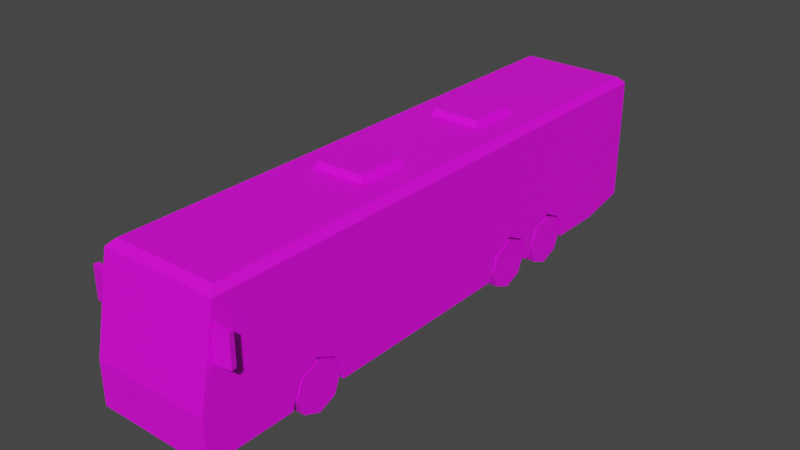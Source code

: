 # Source: Veh_Coach_01_Red.blend  (saved by Blender 2.90.8; exported with 4.5.12 LTS)
import bpy
from mathutils import Matrix  # noqa: F401  (used for matrix-valued properties, if any)

bpy.ops.wm.read_factory_settings(use_empty=True)
scene = bpy.context.scene
scene.name = 'Scene'

# ---- collections
col_collection = bpy.data.collections.new('Collection'); scene.collection.children.link(col_collection)

# ---- images (referenced by path relative to the original .blend; pixels are not part of the script)
import os
ASSET_DIR = os.environ.get("B2B_ASSET_DIR", "")  # directory of the original .blend (textures are referenced by path, not embedded)
HERE = os.path.dirname(os.path.abspath(__file__))  # packed textures are extracted next to this script under _unpacked/

def load_image(name, relpath, width, height, colorspace="sRGB"):
    """Load a texture the original file referenced (path relative to the .blend, or extracted next to this script)."""
    p = next((c for c in (os.path.join(HERE, relpath), os.path.join(ASSET_DIR, relpath)) if relpath and os.path.exists(c)), "")
    if p:
        img = bpy.data.images.load(p, check_existing=True)
        img.name = name
    else:  # same state as the original file: an image datablock whose file is absent (Cycles renders it pink)
        img = bpy.data.images.new(name, width, height)
        img.source = "FILE"
        img.filepath = "//" + (relpath or name)
    img.colorspace_settings.name = colorspace
    return img
img_city_vehicles_pallete_png_033 = load_image('city_vehicles_pallete.png.033', 'city_vehicles_pallete.png', 1024, 1024, 'sRGB')

# ---- materials (node trees are filled in below, after node groups)
mat_material_034 = bpy.data.materials.new('Material.034')
mat_material_034.use_transparent_shadow = False

# ---- material node trees
mat_material_034.use_nodes = True; mat_material_034.node_tree.nodes.clear()
_N = mat_material_034.node_tree.nodes; _L = mat_material_034.node_tree.links
n0 = _N.new('ShaderNodeBsdfPrincipled'); n0.name = 'Principled BSDF'; n0.location = (10, 300)
n0.distribution = 'GGX'
n0.subsurface_method = 'BURLEY'
n0.inputs[3].default_value = 1.45
n0.inputs[27].default_value = (0.0, 0.0, 0.0, 1.0)
n0.inputs[28].default_value = 1.0
n1 = _N.new('ShaderNodeOutputMaterial'); n1.name = 'Material Output'; n1.location = (300, 300)
n2 = _N.new('ShaderNodeTexImage'); n2.name = 'Image Texture'; n2.location = (-331, 145)
n2.image = img_city_vehicles_pallete_png_033
n2.interpolation = 'Closest'
_L.new(n0.outputs[0], n1.inputs[0])
_L.new(n2.outputs[0], n0.inputs[0])
n1.is_active_output = True

# ---- world
world_world = bpy.data.worlds.new('World'); scene.world = world_world
world_world.use_nodes = True; world_world.node_tree.nodes.clear()
_N = world_world.node_tree.nodes; _L = world_world.node_tree.links
n0 = _N.new('ShaderNodeOutputWorld'); n0.name = 'World Output'; n0.location = (300, 300)
n1 = _N.new('ShaderNodeBackground'); n1.name = 'Background'; n1.location = (10, 300)
n1.inputs[0].default_value = (0.05088, 0.05088, 0.05088, 1.0)
_L.new(n1.outputs[0], n0.inputs[0])
n0.is_active_output = True
world_world.color = (0.05088, 0.05088, 0.05088)
world_world.use_sun_shadow = False
world_world.sun_shadow_jitter_overblur = 0.0

# ---- meshes
me_plane_176 = bpy.data.meshes.new('Plane.176')
me_plane_176.from_pydata([(0.2562, 1.405, 0.4979), (0.2562, 1.653, 0.6208), (0.2562, 1.897, 0.4979), (0.2562, 0.6684, 0.4979), (0.2562, 0.917, 0.6208), (0.2562, 1.161, 0.4979), (0.3982, -2.357, 0.4979), (0.3982, -2.108, 0.6208), (0.3982, -1.864, 0.4979), (0.6836, -3.466, 0.2043), (0.6836, 3.209, 0.3135), (0.6836, 2.629, 0.2043), (0.6836, -3.466, 0.7053), (0.6836, 3.209, 0.7053), (0.6836, 2.629, 0.7053), (0.611, -3.172, 1.833), (0.6836, -3.258, 1.76), (0.611, 3.137, 1.833), (0.6836, 3.209, 1.76), (0.6836, 2.629, 1.76), (0.611, 2.629, 1.833), (0.6836, -2.108, 0.6208), (0.6836, -1.864, 0.4979), (0.6836, -2.357, 0.4979), (0.3982, -2.108, 0.2043), (0.6836, -2.449, 0.2043), (0.3982, -2.449, 0.2043), (0.3982, -1.773, 0.2043), (0.6836, -1.773, 0.2043), (0.6836, 1.161, 0.4979), (0.2562, 1.255, 0.2043), (0.6836, 1.255, 0.2043), (0.6836, 0.6684, 0.4979), (0.6836, 0.917, 0.6208), (0.6836, 0.5922, 0.2043), (0.2562, 0.5922, 0.2043), (0.2562, 0.917, 0.2043), (0.6836, 1.897, 0.4979), (0.2562, 1.99, 0.2043), (0.6836, 1.99, 0.2043), (0.6836, 1.405, 0.4979), (0.6836, 1.653, 0.6208), (0.6836, 1.329, 0.2043), (0.2562, 1.329, 0.2043), (0.2562, 1.653, 0.2043), (0.6836, -3.287, 1.615), (0.6836, 2.629, 1.664), (0.6836, -2.721, 1.664), (0.6836, 2.89, 1.664), (0.6836, 2.629, 1.128), (0.6836, -2.721, 1.128), (0.6836, 2.777, 1.128), (0.6836, 2.76, 1.128), (0.6836, 2.89, 1.259), (0.6836, -1.4, 1.664), (0.6836, -1.4, 1.128), (0.6836, -1.305, 1.664), (0.6836, -1.305, 1.128), (0.6836, -0.7629, 1.664), (0.6836, -0.7629, 1.128), (0.6836, -0.6719, 1.664), (0.6836, -0.6719, 1.128), (0.6836, 0.1233, 1.664), (0.6836, 0.1233, 1.128), (0.6836, 0.2301, 1.664), (0.6836, 0.2301, 1.128), (0.6836, 1.033, 1.664), (0.6836, 1.033, 1.128), (0.6836, 1.12, 1.664), (0.6836, 1.12, 1.128), (0.6836, 1.943, 1.664), (0.6836, 1.943, 1.128), (0.6836, 2.022, 1.664), (0.6836, 2.022, 1.128), (0.6836, -2.312, 1.128), (0.6836, -2.312, 1.664), (0.6836, -2.208, 1.128), (0.6836, -2.208, 1.664), (0.6836, -3.331, 1.39), (0.6836, -3.429, 0.8905), (0.6836, -2.834, 1.39), (0.6836, -2.834, 0.8905), (0.6836, -0.6119, 0.2043), (0.6836, -0.6119, 0.7053), (0.6836, 0.4965, 0.2043), (0.6836, 0.4965, 0.7053), (0.6836, 1.286, 0.7053), (0.6836, 1.286, 0.2043), (0.6836, 2.057, 0.2043), (0.6836, 2.057, 0.7053), (0.6836, -2.809, 0.2043), (0.6836, -2.809, 0.7053), (0.6836, -2.466, 0.2043), (0.6836, -2.466, 0.7053), (0.6836, -1.744, 0.7053), (0.6836, -1.744, 0.2043), (0.6836, -1.233, 0.4844), (0.6836, -1.233, 0.4319), (0.6836, -1.133, 0.4319), (0.6836, -1.133, 0.4845), (0.6836, -2.691, 0.4811), (0.6836, -2.691, 0.4276), (0.6836, -2.584, 0.4276), (0.6836, -2.584, 0.4811), (0.6836, -0.1065, 0.4854), (0.6836, -0.1065, 0.4287), (0.6836, 0.007464, 0.428), (0.6836, 0.007464, 0.4854), (0.4007, -3.466, 0.4877), (0.3132, -3.466, 0.3088), (0.6836, -3.466, 0.5913), (0.6836, -3.466, 0.2749), (0.4428, -3.466, 0.4703), (0.3644, -3.466, 0.3158), (0.3954, -3.466, 0.2749), (0.3953, -3.466, 0.3766), (0.631, -3.466, 0.3766), (0.631, -3.466, 0.4703), (0.5975, 3.209, 1.664), (0.5975, 3.209, 1.319), (0.4877, 3.209, 1.128), (0.6836, -2.721, 1.62), (0.6836, 2.89, 1.605), (0.6836, 3.209, 1.605), (0.5975, 3.209, 1.605), (0.6836, 3.209, 0.9247), (0.6836, 3.209, 0.6208), (0.525, 3.209, 0.7053), (0.525, 3.209, 0.9247), (0.09856, 3.209, 0.6392), (0.09856, 3.209, 0.5276), (0.07374, -3.466, 0.2919), (0.07372, -3.466, 0.2163), (-0.2562, 1.405, 0.4979), (-0.2562, 1.653, 0.6208), (-0.2562, 1.897, 0.4979), (-0.2562, 0.6684, 0.4979), (-0.2562, 0.917, 0.6208), (-0.2562, 1.161, 0.4979), (-0.3982, -2.357, 0.4979), (-0.3982, -2.108, 0.6208), (-0.3982, -1.864, 0.4979), (-0.6836, -3.466, 0.2043), (-0.6836, 3.209, 0.3135), (-0.6836, 2.629, 0.2043), (-0.6836, -3.466, 0.7053), (-0.6836, 3.209, 0.7053), (-0.6836, 2.629, 0.7053), (0.0, -3.466, 0.7053), (0.0, 2.629, 1.833), (0.0, 3.209, 0.7053), (0.0, -3.466, 0.2043), (0.0, 3.209, 0.3135), (0.0, 2.629, 0.2043), (-0.611, -3.172, 1.833), (-0.6836, -3.258, 1.76), (-0.611, 3.137, 1.833), (-0.6836, 3.209, 1.76), (-0.6836, 2.629, 1.76), (-0.611, 2.629, 1.833), (0.0, -3.258, 1.76), (0.0, -3.172, 1.833), (0.0, 3.137, 1.833), (0.0, 3.209, 1.76), (-0.6836, -2.108, 0.6208), (-0.6836, -1.864, 0.4979), (-0.6836, -2.357, 0.4979), (-0.3982, -2.108, 0.2043), (-0.6836, -2.449, 0.2043), (-0.3982, -2.449, 0.2043), (-0.3982, -1.773, 0.2043), (-0.6836, -1.773, 0.2043), (-0.6836, 1.161, 0.4979), (-0.2562, 1.255, 0.2043), (-0.6836, 1.255, 0.2043), (-0.6836, 0.6684, 0.4979), (-0.6836, 0.917, 0.6208), (-0.6836, 0.5922, 0.2043), (-0.2562, 0.5922, 0.2043), (-0.2562, 0.917, 0.2043), (-0.6836, 1.897, 0.4979), (-0.2562, 1.99, 0.2043), (-0.6836, 1.99, 0.2043), (-0.6836, 1.405, 0.4979), (-0.6836, 1.653, 0.6208), (-0.6836, 1.329, 0.2043), (-0.2562, 1.329, 0.2043), (-0.2562, 1.653, 0.2043), (0.0, -3.287, 1.615), (-0.6836, -3.287, 1.615), (-0.6836, 2.629, 1.664), (-0.6836, -2.721, 1.664), (-0.6836, 2.89, 1.664), (-0.6836, 2.629, 1.128), (-0.6836, -2.721, 1.128), (-0.6836, 2.777, 1.128), (-0.6836, 2.76, 1.128), (-0.6836, 2.89, 1.259), (-0.6836, -1.4, 1.664), (-0.6836, -1.4, 1.128), (-0.6836, -1.305, 1.664), (-0.6836, -1.305, 1.128), (-0.6836, -0.7629, 1.664), (-0.6836, -0.7629, 1.128), (-0.6836, -0.6719, 1.664), (-0.6836, -0.6719, 1.128), (-0.6836, 0.1233, 1.664), (-0.6836, 0.1233, 1.128), (-0.6836, 0.2301, 1.664), (-0.6836, 0.2301, 1.128), (-0.6836, 1.033, 1.664), (-0.6836, 1.033, 1.128), (-0.6836, 1.12, 1.664), (-0.6836, 1.12, 1.128), (-0.6836, 1.943, 1.664), (-0.6836, 1.943, 1.128), (-0.6836, 2.022, 1.664), (-0.6836, 2.022, 1.128), (-0.6836, -2.312, 1.128), (-0.6836, -2.312, 1.664), (-0.6836, -2.208, 1.128), (-0.6836, -2.208, 1.664), (-0.6836, -3.331, 1.39), (-0.6836, -3.429, 0.8905), (-0.6836, -2.834, 1.39), (-0.6836, -2.834, 0.8905), (-0.6836, -0.6119, 0.2043), (-0.6836, -0.6119, 0.7053), (-0.6836, 0.4965, 0.2043), (-0.6836, 0.4965, 0.7053), (-0.6836, 1.286, 0.7053), (-0.6836, 1.286, 0.2043), (-0.6836, 2.057, 0.2043), (-0.6836, 2.057, 0.7053), (-0.6836, -2.809, 0.2043), (-0.6836, -2.809, 0.7053), (-0.6836, -2.466, 0.2043), (-0.6836, -2.466, 0.7053), (-0.6836, -1.744, 0.7053), (-0.6836, -1.744, 0.2043), (0.0, -3.466, 0.4877), (0.0, -3.466, 0.3088), (-0.4007, -3.466, 0.4877), (-0.3132, -3.466, 0.3088), (-0.6836, -3.466, 0.5913), (-0.6836, -3.466, 0.2749), (-0.4428, -3.466, 0.4703), (-0.3644, -3.466, 0.3158), (-0.3954, -3.466, 0.2749), (-0.3953, -3.466, 0.3766), (-0.631, -3.466, 0.3766), (-0.631, -3.466, 0.4703), (0.0, 3.209, 1.128), (0.0, 3.209, 1.664), (-0.5975, 3.209, 1.664), (-0.5975, 3.209, 1.319), (-0.4877, 3.209, 1.128), (-0.6836, -2.721, 1.62), (-0.6836, 2.89, 1.605), (-0.6836, 3.209, 1.605), (-0.5975, 3.209, 1.605), (-0.6836, 3.209, 0.9247), (-0.6836, 3.209, 0.6208), (-0.525, 3.209, 0.7053), (-0.525, 3.209, 0.9247), (-1.057e-09, 3.209, 0.5276), (-1.057e-09, 3.209, 0.6392), (-0.09856, 3.209, 0.6392), (-0.09856, 3.209, 0.5276), (0.0, -3.466, 0.2919), (0.0, -3.466, 0.2163), (-0.07374, -3.466, 0.2919), (-0.07372, -3.466, 0.2163), (-0.6836, -2.834, 0.2043), (-0.6836, -2.834, 0.7053), (-0.6836, -3.219, 0.7053), (-0.6836, -3.219, 1.39), (-0.6836, -3.219, 0.2043), (-0.6836, -3.219, 0.8905), (-0.3246, -1.044, 1.824), (-0.2875, -1.007, 1.907), (-0.3246, -0.4215, 1.824), (-0.2875, -0.4586, 1.907), (0.2975, -1.044, 1.824), (0.2604, -1.007, 1.907), (0.2975, -0.4215, 1.824), (0.2604, -0.4586, 1.907), (-0.3246, 0.7737, 1.824), (-0.2875, 0.8108, 1.907), (-0.3246, 1.396, 1.824), (-0.2875, 1.359, 1.907), (0.2975, 0.7737, 1.824), (0.2604, 0.8108, 1.907), (0.2975, 1.396, 1.824), (0.2604, 1.359, 1.907), (0.7046, -3.306, 1.163), (0.7046, -3.306, 1.525), (0.6917, -3.245, 1.163), (0.6917, -3.245, 1.525), (0.8727, -3.271, 1.163), (0.8727, -3.271, 1.525), (0.8599, -3.21, 1.163), (0.8599, -3.21, 1.525), (-0.7046, -3.306, 1.163), (-0.7046, -3.306, 1.525), (-0.6917, -3.245, 1.163), (-0.6917, -3.245, 1.525), (-0.8727, -3.271, 1.163), (-0.8727, -3.271, 1.525), (-0.8599, -3.21, 1.163), (-0.8599, -3.21, 1.525), (0.6836, 3.209, 1.128), (0.6836, -2.834, 1.128), (0.6836, -3.466, 0.3766), (0.6836, -3.466, 0.4703), (-0.6836, -3.466, 0.4703), (-0.6836, -3.466, 0.3766), (0.6836, 2.629, 0.8905), (0.6836, 3.209, 0.8905), (0.6836, 3.02, 0.8905), (-0.6836, 3.02, 0.8905), (-0.6836, 2.629, 0.8905), (-0.6836, 3.209, 0.8905), (-0.6836, -1.233, 0.4319), (-0.6836, -1.233, 0.4844), (-0.6836, -1.133, 0.4845), (-0.6836, -1.133, 0.4319), (-0.6836, 0.007464, 0.4854), (-0.6836, 0.007464, 0.428), (-0.6836, -0.1065, 0.4287), (-0.6836, -0.1065, 0.4854), (-0.6836, -2.584, 0.4811), (-0.6836, -2.584, 0.4276), (-0.6836, -2.691, 0.4276), (-0.6836, -2.691, 0.4811), (-0.525, 3.209, 0.8905), (0.0, 3.209, 0.8905), (0.525, 3.209, 0.8905), (0.6836, -2.51, 0.8905), (0.6836, -2.77, 0.6307), (0.6836, -2.809, 0.5913), (0.6836, -2.695, 0.7053), (0.0, -3.466, 0.5913), (-0.6836, -2.834, 0.5913), (-0.6836, -2.51, 0.8905), (-0.6836, -3.219, 0.5913), (-0.6836, -2.809, 0.5913), (-0.6836, -2.77, 0.6307), (-0.6836, -2.695, 0.7053)], [], [(0, 1, 41, 40), (1, 2, 37, 41), (2, 38, 39, 37), (3, 4, 33, 32), (4, 5, 29, 33), (5, 30, 31, 29), (6, 7, 21, 23), (7, 8, 22, 21), (8, 27, 28, 22), (14, 11, 10, 126, 13), (12, 110, 340, 91), (12, 79, 78, 45, 188, 148), (20, 17, 162, 149), (18, 123, 124, 118, 253, 163), (9, 111, 114, 113, 115, 112, 110, 342, 240, 108, 109, 241, 269, 131, 132, 270, 151), (16, 47, 75, 77, 54, 56, 58, 60, 62, 64, 66, 68, 70, 72, 46, 19), (13, 126, 127), (19, 46, 48, 18), (10, 11, 153, 152), (20, 15, 16, 19), (17, 20, 19, 18), (18, 163, 162, 17), (160, 16, 15, 161), (15, 20, 149, 161), (24, 6, 26), (24, 7, 6), (24, 8, 7), (26, 6, 23, 25), (27, 8, 24), (36, 3, 35), (36, 4, 3), (36, 5, 4), (35, 3, 32, 34), (30, 5, 36), (44, 0, 43), (44, 1, 0), (44, 2, 1), (43, 0, 40, 42), (38, 2, 44), (11, 88, 39, 38, 44, 43, 42, 87, 31, 30, 36, 35, 34, 84, 82, 95, 28, 27, 24, 26, 25, 92, 90, 9, 151, 153), (188, 45, 16, 160), (46, 72, 73, 49), (18, 48, 122, 123), (49, 73, 71, 69, 67, 65, 63, 61, 59, 57, 55, 76, 74, 50, 312, 81, 338, 317), (13, 319, 317, 14), (52, 53, 122, 48, 46, 49), (55, 54, 77, 76), (57, 56, 54, 55), (59, 58, 56, 57), (61, 60, 58, 59), (63, 62, 60, 61), (65, 64, 62, 63), (67, 66, 64, 65), (69, 68, 66, 67), (71, 70, 68, 69), (73, 72, 70, 71), (74, 75, 47, 121, 50), (76, 77, 75, 74), (79, 81, 312, 80, 78), (83, 104, 107, 85), (85, 84, 34, 32, 33, 29, 31, 87, 86), (86, 87, 42, 40, 41, 37, 39, 88, 89), (89, 88, 11, 14), (91, 339, 341), (93, 92, 25, 23, 21, 22, 28, 95, 94), (94, 95, 97, 96), (83, 94, 96, 99), (82, 98, 97, 95), (98, 99, 96, 97), (92, 102, 101, 90), (90, 101, 100, 339, 340), (101, 102, 103, 100), (93, 103, 102, 92), (83, 99, 98, 82), (84, 106, 105, 82), (82, 105, 104, 83), (105, 106, 107, 104), (85, 107, 106, 84), (241, 109, 108, 240), (110, 112, 117, 314), (115, 116, 117, 112), (253, 118, 124, 119, 120, 252), (45, 121, 47, 16), (123, 122, 53, 52, 51, 311), (124, 123, 311, 125, 128, 337, 336, 252, 120, 119), (127, 337, 128, 125, 318, 13), (127, 126, 10, 152, 265, 130, 129, 266, 150), (266, 129, 130, 265), (270, 132, 131, 269), (133, 183, 184, 134), (134, 184, 180, 135), (135, 180, 182, 181), (136, 175, 176, 137), (137, 176, 172, 138), (138, 172, 174, 173), (139, 166, 164, 140), (140, 164, 165, 141), (141, 165, 171, 170), (147, 146, 262, 143, 144), (145, 275, 345, 244), (145, 148, 188, 189, 222, 223), (159, 149, 162, 156), (157, 163, 253, 254, 260, 259), (142, 151, 270, 272, 271, 269, 241, 243, 242, 240, 342, 244, 246, 249, 247, 248, 245), (155, 158, 190, 216, 214, 212, 210, 208, 206, 204, 202, 200, 198, 221, 219, 191), (146, 263, 262), (158, 157, 192, 190), (143, 152, 153, 144), (159, 158, 155, 154), (156, 157, 158, 159), (157, 156, 162, 163), (160, 161, 154, 155), (154, 161, 149, 159), (167, 169, 139), (167, 139, 140), (167, 140, 141), (169, 168, 166, 139), (170, 167, 141), (179, 178, 136), (179, 136, 137), (179, 137, 138), (178, 177, 175, 136), (173, 179, 138), (187, 186, 133), (187, 133, 134), (187, 134, 135), (186, 185, 183, 133), (181, 187, 135), (144, 153, 151, 142, 277, 273, 234, 236, 168, 169, 167, 170, 171, 239, 226, 228, 177, 178, 179, 173, 174, 231, 185, 186, 187, 181, 182, 232), (188, 160, 155, 189), (190, 193, 217, 216), (157, 259, 258, 192), (193, 321, 344, 225, 224, 276, 222, 189, 257, 194, 218, 220, 199, 201, 203, 205, 207, 209, 211, 213, 215, 217), (146, 147, 321, 320), (196, 193, 190, 192, 258, 197), (199, 220, 221, 198), (201, 199, 198, 200), (203, 201, 200, 202), (205, 203, 202, 204), (207, 205, 204, 206), (209, 207, 206, 208), (211, 209, 208, 210), (213, 211, 210, 212), (215, 213, 212, 214), (217, 215, 214, 216), (218, 194, 257, 191, 219), (220, 218, 219, 221), (223, 222, 276, 278), (229, 230, 231, 174, 172, 176, 175, 177, 228), (230, 233, 232, 182, 180, 184, 183, 185, 231), (233, 147, 144, 232), (237, 238, 239, 171, 165, 164, 166, 168, 236), (331, 332, 333, 334), (323, 324, 325, 326), (327, 328, 329, 330), (241, 240, 242, 243), (244, 315, 251, 246), (249, 246, 251, 250), (253, 252, 256, 255, 260, 254), (189, 155, 191, 257), (259, 261, 322, 320, 195, 196, 197, 258), (260, 255, 256, 252, 336, 335, 264, 261, 259), (263, 146, 322, 261, 264, 335), (263, 150, 266, 267, 268, 265, 152, 143, 262), (266, 265, 268, 267), (270, 269, 271, 272), (225, 274, 275, 278), (273, 343, 346, 234), (277, 345, 343, 273), (278, 276, 224, 225), (278, 275, 145, 223), (279, 280, 282, 281), (281, 282, 286, 285), (285, 286, 284, 283), (283, 284, 280, 279), (286, 282, 280, 284), (287, 288, 290, 289), (289, 290, 294, 293), (293, 294, 292, 291), (291, 292, 288, 287), (294, 290, 288, 292), (295, 296, 298, 297), (297, 298, 302, 301), (301, 302, 300, 299), (299, 300, 296, 295), (297, 301, 299, 295), (302, 298, 296, 300), (303, 305, 306, 304), (305, 309, 310, 306), (309, 307, 308, 310), (307, 303, 304, 308), (305, 303, 307, 309), (310, 308, 304, 306), (311, 51, 319, 318, 125), (312, 50, 121, 45, 78, 80), (313, 116, 115, 113, 114, 111), (314, 117, 116, 313), (251, 315, 316, 250), (250, 316, 245, 248, 247, 249), (317, 319, 51, 52, 49), (318, 319, 13), (317, 338, 341, 93, 94, 83, 85, 86, 89, 14), (225, 344, 348, 235, 274), (320, 322, 146), (320, 321, 193, 196, 195), (239, 238, 324, 323), (238, 227, 325, 324), (227, 226, 326, 325), (226, 239, 323, 326), (229, 228, 328, 327), (228, 226, 329, 328), (226, 227, 330, 329), (227, 229, 327, 330), (237, 236, 332, 331), (236, 234, 333, 332), (234, 346, 347, 334, 333), (235, 348, 347), (335, 336, 150, 263), (336, 337, 127, 150), (341, 339, 100, 103, 93), (340, 339, 91), (341, 338, 81, 79, 12, 91), (340, 110, 314, 313, 111, 9, 90), (244, 342, 148, 145), (342, 110, 12, 148), (343, 345, 275, 274), (348, 344, 321, 147, 233, 230, 229, 227, 238, 237), (347, 346, 235), (244, 345, 277, 142, 245, 316, 315), (347, 348, 237, 331, 334), (346, 343, 274, 235)])
_uv = me_plane_176.uv_layers.new(name='UVMap')
_uv.uv.foreach_set('vector', [0.2203, 0.05037, 0.2203, 0.04976, 0.2213, 0.04976, 0.2213, 0.05037, 0.2203, 0.04976, 0.2203, 0.04916, 0.2213, 0.04916, 0.2213, 0.04976, 0.223, 0.0398, 0.2223, 0.0398, 0.2223, 0.03875, 0.223, 0.03875, 0.2172, 0.05608, 0.2172, 0.05547, 0.2182, 0.05547, 0.2182, 0.05608, 0.2172, 0.05547, 0.2172, 0.05488, 0.2182, 0.05488, 0.2182, 0.05547, 0.2163, 0.05488, 0.2171, 0.05488, 0.2171, 0.05592, 0.2163, 0.05592, 0.2189, 0.05357, 0.2189, 0.05418, 0.2182, 0.05418, 0.2182, 0.05357, 0.2189, 0.05418, 0.2189, 0.05478, 0.2182, 0.05478, 0.2182, 0.05418, 0.2156, 0.05529, 0.2156, 0.05601, 0.2149, 0.05601, 0.2149, 0.05529, 0.2454, 0.8768, 0.2447, 0.8768, 0.2449, 0.876, 0.2453, 0.876, 0.2454, 0.876, 0.1499, 0.05447, 0.1496, 0.05447, 0.1496, 0.05277, 0.1499, 0.05277, 0.1207, 0.04914, 0.1207, 0.0489, 0.1207, 0.04826, 0.1207, 0.04797, 0.1216, 0.04797, 0.1216, 0.04914, 0.152, 0.03138, 0.152, 0.03007, 0.1536, 0.03007, 0.1536, 0.03138, 0.1552, 0.0435, 0.1552, 0.0431, 0.1554, 0.0431, 0.1554, 0.04325, 0.1569, 0.04325, 0.1569, 0.0435, 0.2501, 0.878, 0.2501, 0.8779, 0.2505, 0.8779, 0.2505, 0.8779, 0.2505, 0.8778, 0.2504, 0.8777, 0.2501, 0.8775, 0.251, 0.8775, 0.251, 0.8776, 0.2505, 0.8776, 0.2506, 0.8779, 0.251, 0.8779, 0.251, 0.8779, 0.2508, 0.8779, 0.2508, 0.878, 0.251, 0.878, 0.251, 0.878, 0.1506, 0.0598, 0.1504, 0.0584, 0.1504, 0.05734, 0.1504, 0.05707, 0.1504, 0.05498, 0.1504, 0.05473, 0.1504, 0.05333, 0.1504, 0.05309, 0.1504, 0.05103, 0.1504, 0.05075, 0.1504, 0.04867, 0.1504, 0.04844, 0.1504, 0.04631, 0.1504, 0.0461, 0.1504, 0.04453, 0.1506, 0.04453, 0.875, 0.5649, 0.875, 0.5637, 0.8774, 0.5649, 0.1506, 0.04453, 0.1504, 0.04453, 0.1504, 0.04385, 0.1506, 0.04303, 0.2165, 0.06335, 0.2165, 0.06019, 0.2202, 0.06019, 0.2202, 0.06335, 0.152, 0.03138, 0.152, 0.04642, 0.1518, 0.04665, 0.1518, 0.03138, 0.152, 0.03007, 0.152, 0.03138, 0.1518, 0.03138, 0.1518, 0.02988, 0.1518, 0.02988, 0.1536, 0.02988, 0.1536, 0.03007, 0.152, 0.03007, 0.1536, 0.04665, 0.1518, 0.04665, 0.152, 0.04642, 0.1536, 0.04642, 0.152, 0.04642, 0.152, 0.03138, 0.1536, 0.03138, 0.1536, 0.04642, 0.2121, 0.05491, 0.2114, 0.0543, 0.2121, 0.05407, 0.2121, 0.05491, 0.2111, 0.05491, 0.2114, 0.0543, 0.2121, 0.05491, 0.2114, 0.05551, 0.2111, 0.05491, 0.222, 0.05037, 0.222, 0.04965, 0.2227, 0.04965, 0.2227, 0.05037, 0.2121, 0.05573, 0.2114, 0.05551, 0.2121, 0.05491, 0.2226, 0.05117, 0.2219, 0.05056, 0.2226, 0.05037, 0.2226, 0.05117, 0.2216, 0.05117, 0.2219, 0.05056, 0.2226, 0.05117, 0.2219, 0.05177, 0.2216, 0.05117, 0.2216, 0.05204, 0.2223, 0.05204, 0.2223, 0.05309, 0.2216, 0.05309, 0.2226, 0.052, 0.2219, 0.05177, 0.2226, 0.05117, 0.22, 0.05509, 0.2193, 0.05448, 0.22, 0.0543, 0.22, 0.05509, 0.219, 0.05509, 0.2193, 0.05448, 0.22, 0.05509, 0.2193, 0.05569, 0.219, 0.05509, 0.2182, 0.05478, 0.2189, 0.05478, 0.2189, 0.05582, 0.2182, 0.05582, 0.22, 0.05592, 0.2193, 0.05569, 0.22, 0.05509, 0.2165, 0.06019, 0.2165, 0.05708, 0.2165, 0.05672, 0.2188, 0.05672, 0.2188, 0.05488, 0.2188, 0.05312, 0.2165, 0.05312, 0.2165, 0.05288, 0.2165, 0.05272, 0.2188, 0.05272, 0.2188, 0.05088, 0.2188, 0.04911, 0.2165, 0.04911, 0.2165, 0.04859, 0.2165, 0.04256, 0.2165, 0.03641, 0.2165, 0.03625, 0.218, 0.03625, 0.218, 0.03443, 0.218, 0.03257, 0.2165, 0.03257, 0.2165, 0.03248, 0.2165, 0.03061, 0.2165, 0.02704, 0.2202, 0.02704, 0.2202, 0.06019, 0.1595, 0.0434, 0.1577, 0.0434, 0.1577, 0.04303, 0.1595, 0.04303, 0.1171, 0.04853, 0.1171, 0.04931, 0.1164, 0.04931, 0.1164, 0.04853, 0.1506, 0.04303, 0.1504, 0.04385, 0.1502, 0.04385, 0.1502, 0.04303, 0.1549, 0.04453, 0.1549, 0.0461, 0.1549, 0.04631, 0.1549, 0.04844, 0.1549, 0.04867, 0.1549, 0.05075, 0.1549, 0.05103, 0.1549, 0.05309, 0.1549, 0.05333, 0.1549, 0.05473, 0.1549, 0.05498, 0.1549, 0.05707, 0.1549, 0.05734, 0.1549, 0.0584, 0.1549, 0.0587, 0.1542, 0.0587, 0.1542, 0.05785, 0.1542, 0.04453, 0.2472, 0.8642, 0.2475, 0.8645, 0.2475, 0.865, 0.2472, 0.865, 0.1164, 0.04836, 0.1166, 0.04819, 0.117, 0.04819, 0.1171, 0.04819, 0.1171, 0.04853, 0.1164, 0.04853, 0.1164, 0.05373, 0.1171, 0.05373, 0.1171, 0.05477, 0.1164, 0.05477, 0.146, 0.05007, 0.1522, 0.05007, 0.1522, 0.05118, 0.146, 0.05118, 0.1164, 0.05291, 0.1171, 0.05291, 0.1171, 0.05361, 0.1164, 0.05361, 0.146, 0.04262, 0.1522, 0.04262, 0.1522, 0.04369, 0.146, 0.04369, 0.1164, 0.05176, 0.1171, 0.05176, 0.1171, 0.05279, 0.1164, 0.05279, 0.146, 0.03201, 0.1522, 0.03201, 0.1522, 0.03327, 0.146, 0.03327, 0.1164, 0.05059, 0.1171, 0.05059, 0.1171, 0.05162, 0.1164, 0.05162, 0.146, 0.02155, 0.1522, 0.02155, 0.1522, 0.02257, 0.146, 0.02257, 0.1164, 0.04941, 0.1171, 0.04941, 0.1171, 0.05048, 0.1164, 0.05048, 0.146, 0.01094, 0.1522, 0.01094, 0.1522, 0.01187, 0.146, 0.01187, 0.1164, 0.05491, 0.1171, 0.05491, 0.1171, 0.05543, 0.1171, 0.05543, 0.1164, 0.05543, 0.146, 0.06068, 0.1522, 0.06068, 0.1522, 0.06191, 0.146, 0.06191, 0.1161, 0.05635, 0.1161, 0.05558, 0.1164, 0.05558, 0.1168, 0.05558, 0.1168, 0.05622, 0.2481, 0.872, 0.2475, 0.8706, 0.2475, 0.8703, 0.2481, 0.869, 0.2454, 0.8795, 0.2447, 0.8795, 0.2447, 0.8793, 0.2451, 0.8792, 0.2453, 0.8789, 0.2451, 0.8786, 0.2447, 0.8785, 0.2447, 0.8785, 0.2454, 0.8785, 0.2454, 0.8785, 0.2447, 0.8785, 0.2447, 0.8784, 0.2451, 0.8783, 0.2453, 0.878, 0.2451, 0.8777, 0.2447, 0.8776, 0.2447, 0.8775, 0.2454, 0.8775, 0.2454, 0.8775, 0.2447, 0.8775, 0.2447, 0.8768, 0.2454, 0.8768, 0.1554, 0.04119, 0.155, 0.04097, 0.1554, 0.04055, 0.2454, 0.8832, 0.2447, 0.8832, 0.2447, 0.8832, 0.2451, 0.883, 0.2453, 0.8827, 0.2451, 0.8824, 0.2447, 0.8823, 0.2447, 0.8823, 0.2454, 0.8823, 0.2481, 0.8751, 0.2467, 0.8751, 0.2473, 0.8737, 0.2475, 0.8737, 0.2481, 0.872, 0.2481, 0.8751, 0.2475, 0.8737, 0.2475, 0.8734, 0.2467, 0.872, 0.2473, 0.8734, 0.2473, 0.8737, 0.2467, 0.8751, 0.888, 0.5869, 0.8885, 0.5869, 0.8885, 0.5879, 0.888, 0.5879, 0.2467, 0.8771, 0.2473, 0.8774, 0.2473, 0.8777, 0.2467, 0.878, 0.2467, 0.878, 0.2473, 0.8777, 0.2475, 0.8777, 0.2479, 0.8779, 0.2478, 0.878, 0.888, 0.6029, 0.888, 0.6018, 0.8885, 0.6018, 0.8885, 0.6029, 0.2481, 0.8771, 0.2475, 0.8774, 0.2473, 0.8774, 0.2467, 0.8771, 0.2481, 0.872, 0.2475, 0.8734, 0.2473, 0.8734, 0.2467, 0.872, 0.2467, 0.869, 0.2473, 0.8703, 0.2473, 0.8706, 0.2467, 0.872, 0.2467, 0.872, 0.2473, 0.8706, 0.2475, 0.8706, 0.2481, 0.872, 0.888, 0.5764, 0.888, 0.5752, 0.8885, 0.5752, 0.8885, 0.5764, 0.2481, 0.869, 0.2475, 0.8703, 0.2473, 0.8703, 0.2467, 0.869, 0.1168, 0.02587, 0.1107, 0.02587, 0.109, 0.02238, 0.1168, 0.02238, 0.2403, 0.9418, 0.2426, 0.9429, 0.2409, 0.9429, 0.2403, 0.9429, 0.9765, 0.511, 0.973, 0.511, 0.973, 0.5096, 0.9758, 0.5096, 0.1138, 0.05362, 0.1104, 0.05362, 0.1104, 0.05329, 0.1104, 0.05165, 0.111, 0.05057, 0.1138, 0.05057, 0.1503, 0.05987, 0.1503, 0.0584, 0.1504, 0.0584, 0.1506, 0.0598, 0.1502, 0.04303, 0.1502, 0.04385, 0.1493, 0.04385, 0.149, 0.04419, 0.149, 0.04415, 0.149, 0.04303, 0.1554, 0.0431, 0.1552, 0.0431, 0.1552, 0.04186, 0.1552, 0.04134, 0.1556, 0.04134, 0.1556, 0.04121, 0.1569, 0.04121, 0.1569, 0.04186, 0.1557, 0.04186, 0.1554, 0.04236, 0.9086, 0.5814, 0.9086, 0.5839, 0.9086, 0.5847, 0.9062, 0.5847, 0.9062, 0.5842, 0.9062, 0.5814, 0.247, 0.8746, 0.2463, 0.8742, 0.2463, 0.8727, 0.2496, 0.8727, 0.2496, 0.8739, 0.2488, 0.8739, 0.2488, 0.8742, 0.2496, 0.8742, 0.2496, 0.8746, 0.5196, 0.05011, 0.5109, 0.05011, 0.5109, 0.04639, 0.5196, 0.04639, 0.5162, 0.04291, 0.5078, 0.04291, 0.5078, 0.0398, 0.5162, 0.0398, 0.2223, 0.05551, 0.2213, 0.05551, 0.2213, 0.05489, 0.2223, 0.05489, 0.2223, 0.05489, 0.2213, 0.05489, 0.2213, 0.0543, 0.2223, 0.0543, 0.223, 0.0377, 0.223, 0.03875, 0.2223, 0.03875, 0.2223, 0.0377, 0.2216, 0.05309, 0.2226, 0.05309, 0.2226, 0.0537, 0.2216, 0.0537, 0.2216, 0.0537, 0.2226, 0.0537, 0.2226, 0.0543, 0.2216, 0.0543, 0.223, 0.05204, 0.223, 0.05309, 0.2223, 0.05309, 0.2223, 0.05204, 0.2156, 0.05529, 0.2149, 0.05529, 0.2149, 0.05467, 0.2156, 0.05467, 0.2156, 0.05467, 0.2149, 0.05467, 0.2149, 0.05408, 0.2156, 0.05408, 0.2045, 0.05538, 0.2052, 0.05538, 0.2052, 0.05611, 0.2045, 0.05611, 0.2433, 0.8837, 0.2433, 0.8844, 0.2432, 0.8844, 0.2428, 0.8844, 0.2427, 0.8837, 0.1417, 0.04303, 0.1417, 0.04367, 0.1415, 0.04367, 0.1415, 0.04303, 0.1225, 0.04914, 0.1216, 0.04914, 0.1216, 0.04797, 0.1225, 0.04797, 0.1225, 0.04826, 0.1225, 0.0489, 0.1551, 0.03138, 0.1536, 0.03138, 0.1536, 0.03007, 0.1551, 0.03007, 0.1587, 0.0435, 0.1569, 0.0435, 0.1569, 0.04325, 0.1585, 0.04325, 0.1585, 0.0431, 0.1587, 0.0431, 0.2518, 0.878, 0.251, 0.878, 0.251, 0.878, 0.2511, 0.878, 0.2511, 0.8779, 0.251, 0.8779, 0.251, 0.8779, 0.2514, 0.8779, 0.2515, 0.8776, 0.251, 0.8776, 0.251, 0.8775, 0.2518, 0.8775, 0.2515, 0.8777, 0.2515, 0.8778, 0.2514, 0.8779, 0.2515, 0.8779, 0.2518, 0.8779, 0.1464, 0.04356, 0.1464, 0.05883, 0.1462, 0.05883, 0.1462, 0.05726, 0.1462, 0.05705, 0.1462, 0.05492, 0.1462, 0.05469, 0.1462, 0.05261, 0.1462, 0.05233, 0.1462, 0.05027, 0.1462, 0.05003, 0.1462, 0.04863, 0.1462, 0.04838, 0.1462, 0.04629, 0.1462, 0.04602, 0.1462, 0.04496, 0.8956, 0.5649, 0.8932, 0.5649, 0.8956, 0.5637, 0.1464, 0.05883, 0.1464, 0.06033, 0.1462, 0.05951, 0.1462, 0.05883, 0.2239, 0.06335, 0.2202, 0.06335, 0.2202, 0.06019, 0.2239, 0.06019, 0.1443, 0.04568, 0.1441, 0.04568, 0.1441, 0.03042, 0.1443, 0.03064, 0.1443, 0.047, 0.1441, 0.04719, 0.1441, 0.04568, 0.1443, 0.04568, 0.1553, 0.02988, 0.1551, 0.03007, 0.1536, 0.03007, 0.1536, 0.02988, 0.1536, 0.04665, 0.1536, 0.04642, 0.1551, 0.04642, 0.1553, 0.04665, 0.1551, 0.04642, 0.1536, 0.04642, 0.1536, 0.03138, 0.1551, 0.03138, 0.2226, 0.04857, 0.2226, 0.04941, 0.2219, 0.04918, 0.2226, 0.04857, 0.2219, 0.04918, 0.2216, 0.04857, 0.2226, 0.04857, 0.2216, 0.04857, 0.2219, 0.04797, 0.2213, 0.04965, 0.222, 0.04965, 0.222, 0.05037, 0.2213, 0.05037, 0.2226, 0.04775, 0.2226, 0.04857, 0.2219, 0.04797, 0.2226, 0.04589, 0.2226, 0.04669, 0.2219, 0.0465, 0.2226, 0.04589, 0.2219, 0.0465, 0.2216, 0.04589, 0.2226, 0.04589, 0.2216, 0.04589, 0.2219, 0.04529, 0.2216, 0.04774, 0.2216, 0.04669, 0.2223, 0.04669, 0.2223, 0.04774, 0.2226, 0.04506, 0.2226, 0.04589, 0.2219, 0.04529, 0.2213, 0.05512, 0.2213, 0.05592, 0.2206, 0.05573, 0.2213, 0.05512, 0.2206, 0.05573, 0.2203, 0.05512, 0.2213, 0.05512, 0.2203, 0.05512, 0.2206, 0.05453, 0.2163, 0.05488, 0.2163, 0.05592, 0.2156, 0.05592, 0.2156, 0.05488, 0.2213, 0.0543, 0.2213, 0.05512, 0.2206, 0.05453, 0.2239, 0.06019, 0.2202, 0.06019, 0.2202, 0.02704, 0.2239, 0.02704, 0.2239, 0.02838, 0.2239, 0.03048, 0.2239, 0.03061, 0.2239, 0.03248, 0.2239, 0.03257, 0.2224, 0.03257, 0.2224, 0.03443, 0.2224, 0.03625, 0.2239, 0.03625, 0.2239, 0.03641, 0.2239, 0.04256, 0.2239, 0.04859, 0.2239, 0.04911, 0.2216, 0.04911, 0.2216, 0.05088, 0.2216, 0.05272, 0.2239, 0.05272, 0.2239, 0.05288, 0.2239, 0.05312, 0.2216, 0.05312, 0.2216, 0.05488, 0.2216, 0.05672, 0.2239, 0.05672, 0.2239, 0.05708, 0.1595, 0.0434, 0.1595, 0.04303, 0.1612, 0.04303, 0.1612, 0.0434, 0.115, 0.05565, 0.1143, 0.05565, 0.1143, 0.05486, 0.115, 0.05486, 0.1464, 0.06033, 0.146, 0.06033, 0.146, 0.05951, 0.1462, 0.05951, 0.1448, 0.05883, 0.1442, 0.05883, 0.1442, 0.0455, 0.1442, 0.04466, 0.1455, 0.04466, 0.1455, 0.04367, 0.1455, 0.04338, 0.1461, 0.04349, 0.1461, 0.04496, 0.1448, 0.04496, 0.1448, 0.04602, 0.1448, 0.04629, 0.1448, 0.04838, 0.1448, 0.04863, 0.1448, 0.05003, 0.1448, 0.05027, 0.1448, 0.05233, 0.1448, 0.05261, 0.1448, 0.05469, 0.1448, 0.05492, 0.1448, 0.05705, 0.1448, 0.05726, 0.2464, 0.8744, 0.2464, 0.8737, 0.2466, 0.8737, 0.2466, 0.8742, 0.1143, 0.05581, 0.1143, 0.05565, 0.115, 0.05565, 0.115, 0.05598, 0.1149, 0.05598, 0.1145, 0.05598, 0.1143, 0.05045, 0.1143, 0.0494, 0.115, 0.0494, 0.115, 0.05045, 0.1518, 0.02714, 0.1518, 0.02616, 0.1573, 0.02616, 0.1573, 0.02714, 0.1143, 0.05127, 0.1143, 0.05057, 0.115, 0.05057, 0.115, 0.05127, 0.1518, 0.03367, 0.1518, 0.03273, 0.1573, 0.03273, 0.1573, 0.03367, 0.1143, 0.05241, 0.1143, 0.05139, 0.115, 0.05139, 0.115, 0.05241, 0.1518, 0.04298, 0.1518, 0.04188, 0.1573, 0.04188, 0.1573, 0.04298, 0.1143, 0.05359, 0.1143, 0.05255, 0.115, 0.05255, 0.115, 0.05359, 0.1518, 0.05217, 0.1518, 0.05127, 0.1573, 0.05127, 0.1573, 0.05217, 0.1143, 0.05476, 0.1143, 0.0537, 0.115, 0.0537, 0.115, 0.05476, 0.1518, 0.06148, 0.1518, 0.06066, 0.1573, 0.06066, 0.1573, 0.06148, 0.1143, 0.04927, 0.1143, 0.04874, 0.115, 0.04874, 0.115, 0.04874, 0.115, 0.04927, 0.1518, 0.01782, 0.1518, 0.01674, 0.1573, 0.01674, 0.1573, 0.01782, 0.1442, 0.04312, 0.1455, 0.04338, 0.1455, 0.04367, 0.1442, 0.04367, 0.2433, 0.881, 0.2433, 0.882, 0.2427, 0.882, 0.2427, 0.882, 0.2431, 0.8819, 0.2432, 0.8816, 0.2431, 0.8812, 0.2427, 0.8811, 0.2427, 0.881, 0.2433, 0.882, 0.2433, 0.883, 0.2427, 0.883, 0.2427, 0.8829, 0.2431, 0.8828, 0.2432, 0.8825, 0.2431, 0.8822, 0.2427, 0.8821, 0.2427, 0.882, 0.2433, 0.883, 0.2433, 0.8837, 0.2427, 0.8837, 0.2427, 0.883, 0.2433, 0.8773, 0.2433, 0.8782, 0.2427, 0.8782, 0.2427, 0.8782, 0.2431, 0.8781, 0.2432, 0.8778, 0.2431, 0.8774, 0.2427, 0.8773, 0.2427, 0.8773, 0.8886, 0.5724, 0.8871, 0.5724, 0.8871, 0.5718, 0.8886, 0.5718, 0.8877, 0.5784, 0.888, 0.5784, 0.888, 0.5822, 0.8877, 0.5822, 0.888, 0.5884, 0.8877, 0.5884, 0.8877, 0.5847, 0.888, 0.5847, 0.1168, 0.02587, 0.1168, 0.02238, 0.1245, 0.02238, 0.1229, 0.02587, 0.2533, 0.9418, 0.2533, 0.9429, 0.2527, 0.9429, 0.251, 0.9429, 0.9886, 0.511, 0.9893, 0.5096, 0.9921, 0.5096, 0.9921, 0.511, 0.1138, 0.05362, 0.1138, 0.05057, 0.1166, 0.05057, 0.1172, 0.05165, 0.1172, 0.05329, 0.1172, 0.05362, 0.1465, 0.02802, 0.1501, 0.02874, 0.1477, 0.04234, 0.1466, 0.04234, 0.146, 0.06033, 0.1443, 0.06033, 0.1442, 0.06033, 0.1442, 0.05984, 0.1448, 0.05921, 0.1448, 0.05917, 0.1451, 0.05951, 0.146, 0.05951, 0.1585, 0.0431, 0.1585, 0.04236, 0.1582, 0.04186, 0.1569, 0.04186, 0.1569, 0.04121, 0.1583, 0.04121, 0.1583, 0.04134, 0.1587, 0.04134, 0.1587, 0.0431, 0.9245, 0.5814, 0.9269, 0.5814, 0.9269, 0.5842, 0.9269, 0.5847, 0.9245, 0.5847, 0.9245, 0.5839, 0.2522, 0.8746, 0.2496, 0.8746, 0.2496, 0.8742, 0.2505, 0.8742, 0.2505, 0.8739, 0.2496, 0.8739, 0.2496, 0.8727, 0.2529, 0.8727, 0.2529, 0.8742, 0.5196, 0.05011, 0.5196, 0.04639, 0.5283, 0.04639, 0.5283, 0.05011, 0.5162, 0.04291, 0.5162, 0.0398, 0.5246, 0.0398, 0.5246, 0.04291, 0.124, 0.0504, 0.1191, 0.0504, 0.1191, 0.04006, 0.124, 0.04006, 0.2468, 0.8712, 0.2479, 0.8712, 0.2479, 0.8713, 0.2468, 0.8713, 0.2427, 0.8764, 0.2432, 0.8764, 0.2432, 0.8768, 0.2427, 0.8768, 0.114, 0.0481, 0.1147, 0.0481, 0.1147, 0.0486, 0.114, 0.0486, 0.1561, 0.06364, 0.1556, 0.06364, 0.1556, 0.063, 0.1561, 0.0631, 0.2506, 0.8779, 0.2504, 0.8778, 0.2504, 0.8763, 0.2506, 0.8762, 0.2508, 0.8855, 0.2506, 0.8854, 0.2506, 0.8839, 0.2508, 0.8838, 0.2504, 0.873, 0.2506, 0.8731, 0.2506, 0.8747, 0.2504, 0.8748, 0.2508, 0.8705, 0.2505, 0.8704, 0.2505, 0.8688, 0.2508, 0.8687, 0.2456, 0.873, 0.2472, 0.873, 0.2472, 0.8746, 0.2456, 0.8746, 0.247, 0.8855, 0.2468, 0.8854, 0.2468, 0.8839, 0.247, 0.8838, 0.2508, 0.8722, 0.2505, 0.8721, 0.2505, 0.8706, 0.2508, 0.8705, 0.2506, 0.881, 0.2504, 0.8809, 0.2504, 0.8793, 0.2506, 0.8792, 0.2508, 0.8687, 0.2505, 0.8686, 0.2505, 0.867, 0.2508, 0.8669, 0.2456, 0.8746, 0.2472, 0.8746, 0.2472, 0.8762, 0.2456, 0.8762, 0.1484, 0.054, 0.1484, 0.0552, 0.1482, 0.0552, 0.1482, 0.054, 0.9426, 0.4953, 0.9426, 0.4965, 0.9421, 0.4965, 0.9421, 0.4953, 0.1397, 0.05457, 0.1397, 0.05577, 0.1395, 0.05577, 0.1395, 0.05457, 0.1635, 0.03069, 0.1635, 0.03189, 0.1629, 0.03189, 0.1629, 0.03069, 0.1498, 0.05514, 0.1498, 0.05457, 0.15, 0.05457, 0.15, 0.05514, 0.1454, 0.05457, 0.1454, 0.05514, 0.1452, 0.05514, 0.1452, 0.05457, 0.1484, 0.0528, 0.1482, 0.0528, 0.1482, 0.054, 0.1484, 0.054, 0.9582, 0.4915, 0.9587, 0.4915, 0.9587, 0.4903, 0.9582, 0.4903, 0.1456, 0.05457, 0.1454, 0.05457, 0.1454, 0.05577, 0.1456, 0.05577, 0.1474, 0.05624, 0.1479, 0.05624, 0.1479, 0.05504, 0.1474, 0.05504, 0.1606, 0.04674, 0.1608, 0.04674, 0.1608, 0.04617, 0.1606, 0.04617, 0.1496, 0.05514, 0.1498, 0.05514, 0.1498, 0.05457, 0.1496, 0.05457, 0.1529, 0.04303, 0.1529, 0.04415, 0.1523, 0.04352, 0.1523, 0.04303, 0.1524, 0.04303, 0.149, 0.0587, 0.149, 0.0584, 0.1503, 0.0584, 0.1503, 0.05987, 0.1497, 0.05998, 0.1497, 0.0587, 0.2403, 0.9438, 0.2409, 0.9438, 0.2431, 0.9438, 0.2434, 0.9444, 0.2431, 0.9448, 0.2403, 0.9448, 0.8852, 0.5631, 0.8858, 0.5631, 0.8858, 0.564, 0.8852, 0.564, 0.8883, 0.5662, 0.8889, 0.5662, 0.8889, 0.5671, 0.8883, 0.5671, 0.2527, 0.9438, 0.2533, 0.9438, 0.2533, 0.9448, 0.2506, 0.9448, 0.2503, 0.9444, 0.2506, 0.9438, 0.1523, 0.04453, 0.1523, 0.04352, 0.1529, 0.04415, 0.1529, 0.04419, 0.1529, 0.04453, 0.2475, 0.8642, 0.2475, 0.8645, 0.2472, 0.8642, 0.2484, 0.865, 0.2484, 0.8714, 0.2482, 0.8716, 0.2482, 0.8714, 0.2482, 0.8705, 0.2482, 0.869, 0.2482, 0.8676, 0.2482, 0.8666, 0.2482, 0.8657, 0.2482, 0.865, 0.1485, 0.02405, 0.1485, 0.02489, 0.148, 0.02441, 0.148, 0.02411, 0.148, 0.02405, 0.2466, 0.8742, 0.2466, 0.8744, 0.2464, 0.8744, 0.1442, 0.05984, 0.1442, 0.05883, 0.1448, 0.05883, 0.1448, 0.05917, 0.1448, 0.05921, 0.2506, 0.8732, 0.252, 0.8732, 0.2514, 0.8738, 0.2512, 0.8738, 0.252, 0.8732, 0.252, 0.8763, 0.2514, 0.8757, 0.2514, 0.8738, 0.252, 0.8763, 0.2506, 0.8763, 0.2512, 0.8757, 0.2514, 0.8757, 0.2506, 0.8763, 0.2506, 0.8732, 0.2512, 0.8738, 0.2512, 0.8757, 0.252, 0.8793, 0.2506, 0.8793, 0.2512, 0.8787, 0.2514, 0.8787, 0.2506, 0.8793, 0.2506, 0.8763, 0.2512, 0.8769, 0.2512, 0.8787, 0.2506, 0.8763, 0.252, 0.8763, 0.2514, 0.8769, 0.2512, 0.8769, 0.252, 0.8763, 0.252, 0.8793, 0.2514, 0.8787, 0.2514, 0.8769, 0.252, 0.8712, 0.2506, 0.8712, 0.2509, 0.8709, 0.2517, 0.8709, 0.2506, 0.8712, 0.2506, 0.8703, 0.2509, 0.8706, 0.2509, 0.8709, 0.2506, 0.8703, 0.2517, 0.8703, 0.2519, 0.8704, 0.2517, 0.8706, 0.2509, 0.8706, 0.1596, 0.0312, 0.1596, 0.03184, 0.1594, 0.03142, 0.2516, 0.8787, 0.251, 0.8787, 0.251, 0.8785, 0.2516, 0.8785, 0.251, 0.8787, 0.2503, 0.8787, 0.2503, 0.8785, 0.251, 0.8785, 0.2481, 0.8777, 0.2479, 0.8779, 0.2475, 0.8777, 0.2475, 0.8774, 0.2481, 0.8771, 0.1548, 0.04119, 0.155, 0.04097, 0.1554, 0.04119, 0.1556, 0.02809, 0.1561, 0.02761, 0.1561, 0.02845, 0.1561, 0.02999, 0.1556, 0.03009, 0.1556, 0.02839, 0.2452, 0.8836, 0.2452, 0.8844, 0.2451, 0.8844, 0.245, 0.8844, 0.2448, 0.8844, 0.2447, 0.8844, 0.2447, 0.8836, 0.1241, 0.04215, 0.1223, 0.04215, 0.1223, 0.04185, 0.1241, 0.04185, 0.1223, 0.04215, 0.1206, 0.04215, 0.1206, 0.04185, 0.1223, 0.04185, 0.1415, 0.04466, 0.1415, 0.04367, 0.1417, 0.04367, 0.1417, 0.04466, 0.2464, 0.867, 0.2466, 0.8673, 0.2466, 0.8737, 0.2464, 0.8737, 0.2464, 0.873, 0.2464, 0.872, 0.2464, 0.871, 0.2464, 0.8696, 0.2464, 0.8682, 0.2464, 0.8673, 0.1594, 0.03142, 0.159, 0.0312, 0.1596, 0.0312, 0.2432, 0.876, 0.2432, 0.8764, 0.2427, 0.8764, 0.2427, 0.876, 0.2428, 0.876, 0.2429, 0.876, 0.243, 0.876, 0.2519, 0.8704, 0.252, 0.8706, 0.252, 0.8712, 0.2517, 0.8709, 0.2517, 0.8706, 0.1512, 0.03315, 0.1512, 0.03301, 0.1518, 0.03301, 0.1518, 0.03315])
me_plane_176.materials.append(mat_material_034)
me_plane_176.use_remesh_fix_poles = True
me_plane_176.use_remesh_preserve_attributes = False
me_plane_176.use_mirror_vertex_groups = False
me_plane_176.update()
me_plane_175 = bpy.data.meshes.new('Plane.175')
me_plane_175.from_pydata([(0.5018, -2.108, 0.2913), (0.6836, -2.108, 0.2913), (0.5018, -1.819, 0.2913), (0.6836, -1.819, 0.2913), (0.5018, -1.904, 0.08706), (0.6836, -1.904, 0.08706), (0.5018, -2.108, 0.00246), (0.6836, -2.108, 0.00246), (0.5018, -2.312, 0.08706), (0.6836, -2.312, 0.08706), (0.5018, -2.397, 0.2913), (0.6836, -2.397, 0.2913), (0.5018, -2.312, 0.4956), (0.6836, -2.312, 0.4956), (0.5018, -2.108, 0.5802), (0.6836, -2.108, 0.5802), (0.5018, -1.904, 0.4956), (0.6836, -1.904, 0.4956), (0.6836, -1.981, 0.1646), (0.6836, -1.929, 0.2913), (0.6836, -2.108, 0.1121), (0.6836, -2.235, 0.1646), (0.6836, -2.287, 0.2913), (0.6836, -2.235, 0.418), (0.6836, -2.108, 0.4705), (0.6836, -1.981, 0.418)], [], [(0, 2, 4), (1, 18, 19), (2, 3, 5, 4), (0, 4, 6), (1, 20, 18), (4, 5, 7, 6), (0, 6, 8), (1, 21, 20), (6, 7, 9, 8), (0, 8, 10), (1, 22, 21), (8, 9, 11, 10), (0, 10, 12), (1, 23, 22), (10, 11, 13, 12), (0, 12, 14), (1, 24, 23), (12, 13, 15, 14), (0, 14, 16), (1, 25, 24), (14, 15, 17, 16), (0, 16, 2), (1, 19, 25), (16, 17, 3, 2), (19, 18, 5, 3), (18, 20, 7, 5), (20, 21, 9, 7), (21, 22, 11, 9), (22, 23, 13, 11), (23, 24, 15, 13), (24, 25, 17, 15), (25, 19, 3, 17)])
_uv = me_plane_175.uv_layers.new(name='UVMap')
_uv.uv.foreach_set('vector', [0.112, 0.02782, 0.1118, 0.02735, 0.1122, 0.02735, 0.2484, 0.02811, 0.2487, 0.02799, 0.2487, 0.02823, 0.1207, 0.02873, 0.121, 0.02873, 0.121, 0.02909, 0.1207, 0.02909, 0.112, 0.02782, 0.1122, 0.02735, 0.1125, 0.02763, 0.2484, 0.02811, 0.2485, 0.02782, 0.2487, 0.02799, 0.1158, 0.029, 0.1155, 0.029, 0.1155, 0.02865, 0.1158, 0.02865, 0.112, 0.02782, 0.1125, 0.02763, 0.1125, 0.02801, 0.2484, 0.02811, 0.2483, 0.02782, 0.2485, 0.02782, 0.1158, 0.02865, 0.1155, 0.02865, 0.1155, 0.02829, 0.1158, 0.02829, 0.112, 0.02782, 0.1125, 0.02801, 0.1122, 0.02829, 0.2484, 0.02811, 0.2481, 0.02799, 0.2483, 0.02782, 0.1134, 0.029, 0.1131, 0.029, 0.1131, 0.02864, 0.1134, 0.02864, 0.112, 0.02782, 0.1122, 0.02829, 0.1118, 0.02829, 0.2484, 0.02811, 0.2481, 0.02823, 0.2481, 0.02799, 0.1134, 0.02864, 0.1131, 0.02864, 0.1131, 0.02829, 0.1134, 0.02829, 0.112, 0.02782, 0.1118, 0.02829, 0.1116, 0.02801, 0.2484, 0.02811, 0.2483, 0.0284, 0.2481, 0.02823, 0.1219, 0.02543, 0.1216, 0.02543, 0.1216, 0.02507, 0.1219, 0.02507, 0.112, 0.02782, 0.1116, 0.02801, 0.1116, 0.02763, 0.2484, 0.02811, 0.2485, 0.0284, 0.2483, 0.0284, 0.1219, 0.02507, 0.1216, 0.02507, 0.1216, 0.02471, 0.1219, 0.02471, 0.112, 0.02782, 0.1116, 0.02763, 0.1118, 0.02735, 0.2484, 0.02811, 0.2487, 0.02823, 0.2485, 0.0284, 0.1207, 0.02838, 0.121, 0.02838, 0.121, 0.02873, 0.1207, 0.02873, 0.1198, 0.0253, 0.1198, 0.02506, 0.12, 0.02498, 0.12, 0.02537, 0.1198, 0.02506, 0.1196, 0.02489, 0.1197, 0.02471, 0.12, 0.02498, 0.1196, 0.02489, 0.1194, 0.02489, 0.1193, 0.02471, 0.1197, 0.02471, 0.1194, 0.02489, 0.1192, 0.02506, 0.119, 0.02498, 0.1193, 0.02471, 0.1192, 0.02506, 0.1192, 0.0253, 0.119, 0.02537, 0.119, 0.02498, 0.1192, 0.0253, 0.1194, 0.02547, 0.1193, 0.02565, 0.119, 0.02537, 0.1194, 0.02547, 0.1196, 0.02547, 0.1197, 0.02565, 0.1193, 0.02565, 0.1196, 0.02547, 0.1198, 0.0253, 0.12, 0.02537, 0.1197, 0.02565])
me_plane_175.materials.append(mat_material_034)
me_plane_175.use_remesh_fix_poles = True
me_plane_175.use_remesh_preserve_attributes = False
me_plane_175.use_mirror_vertex_groups = False
me_plane_175.update()
me_plane_174 = bpy.data.meshes.new('Plane.174')
me_plane_174.from_pydata([(-0.5018, -2.108, 0.2913), (-0.6836, -2.108, 0.2913), (-0.5018, -1.819, 0.2913), (-0.6836, -1.819, 0.2913), (-0.5018, -1.904, 0.08706), (-0.6836, -1.904, 0.08706), (-0.5018, -2.108, 0.00246), (-0.6836, -2.108, 0.00246), (-0.5018, -2.312, 0.08706), (-0.6836, -2.312, 0.08706), (-0.5018, -2.397, 0.2913), (-0.6836, -2.397, 0.2913), (-0.5018, -2.312, 0.4956), (-0.6836, -2.312, 0.4956), (-0.5018, -2.108, 0.5802), (-0.6836, -2.108, 0.5802), (-0.5018, -1.904, 0.4956), (-0.6836, -1.904, 0.4956), (-0.6836, -1.981, 0.1646), (-0.6836, -1.929, 0.2913), (-0.6836, -2.108, 0.1121), (-0.6836, -2.235, 0.1646), (-0.6836, -2.287, 0.2913), (-0.6836, -2.235, 0.418), (-0.6836, -2.108, 0.4705), (-0.6836, -1.981, 0.418)], [], [(0, 4, 2), (1, 19, 18), (2, 4, 5, 3), (0, 6, 4), (1, 18, 20), (4, 6, 7, 5), (0, 8, 6), (1, 20, 21), (6, 8, 9, 7), (0, 10, 8), (1, 21, 22), (8, 10, 11, 9), (0, 12, 10), (1, 22, 23), (10, 12, 13, 11), (0, 14, 12), (1, 23, 24), (12, 14, 15, 13), (0, 16, 14), (1, 24, 25), (14, 16, 17, 15), (0, 2, 16), (1, 25, 19), (16, 2, 3, 17), (19, 3, 5, 18), (18, 5, 7, 20), (20, 7, 9, 21), (21, 9, 11, 22), (22, 11, 13, 23), (23, 13, 15, 24), (24, 15, 17, 25), (25, 17, 3, 19)])
_uv = me_plane_174.uv_layers.new(name='UVMap')
_uv.uv.foreach_set('vector', [0.1157, 0.02782, 0.1161, 0.02763, 0.1159, 0.02736, 0.2484, 0.02998, 0.2483, 0.03027, 0.2485, 0.03027, 0.1097, 0.02865, 0.1097, 0.029, 0.11, 0.029, 0.11, 0.02865, 0.1157, 0.02782, 0.1161, 0.02802, 0.1161, 0.02763, 0.2484, 0.02998, 0.2485, 0.03027, 0.2487, 0.0301, 0.1214, 0.02751, 0.1214, 0.02787, 0.1218, 0.02787, 0.1218, 0.02751, 0.1157, 0.02782, 0.1159, 0.02829, 0.1161, 0.02802, 0.2484, 0.02998, 0.2487, 0.0301, 0.2487, 0.02986, 0.1214, 0.02787, 0.1214, 0.02823, 0.1218, 0.02823, 0.1218, 0.02787, 0.1157, 0.02782, 0.1155, 0.02829, 0.1159, 0.02829, 0.2484, 0.02998, 0.2487, 0.02986, 0.2485, 0.02969, 0.1221, 0.02003, 0.1221, 0.01967, 0.1217, 0.01967, 0.1217, 0.02003, 0.1157, 0.02782, 0.1152, 0.02802, 0.1155, 0.02829, 0.2484, 0.02998, 0.2485, 0.02969, 0.2483, 0.02969, 0.1221, 0.01967, 0.1221, 0.01931, 0.1217, 0.01931, 0.1217, 0.01967, 0.1157, 0.02782, 0.1152, 0.02763, 0.1152, 0.02802, 0.2484, 0.02998, 0.2483, 0.02969, 0.2481, 0.02986, 0.1155, 0.029, 0.1155, 0.02865, 0.1152, 0.02865, 0.1152, 0.029, 0.1157, 0.02782, 0.1155, 0.02736, 0.1152, 0.02763, 0.2484, 0.02998, 0.2481, 0.02986, 0.2481, 0.0301, 0.1155, 0.02865, 0.1155, 0.02829, 0.1152, 0.02829, 0.1152, 0.02865, 0.1157, 0.02782, 0.1159, 0.02736, 0.1155, 0.02736, 0.2484, 0.02998, 0.2481, 0.0301, 0.2483, 0.03027, 0.1097, 0.02829, 0.1097, 0.02865, 0.11, 0.02865, 0.11, 0.02829, 0.1194, 0.02734, 0.1193, 0.02751, 0.1197, 0.02751, 0.1196, 0.02734, 0.1196, 0.02734, 0.1197, 0.02751, 0.12, 0.02724, 0.1198, 0.02717, 0.1198, 0.02717, 0.12, 0.02724, 0.12, 0.02685, 0.1198, 0.02693, 0.1198, 0.02693, 0.12, 0.02685, 0.1197, 0.02658, 0.1196, 0.02676, 0.1196, 0.02676, 0.1197, 0.02658, 0.1193, 0.02658, 0.1194, 0.02676, 0.1194, 0.02676, 0.1193, 0.02658, 0.119, 0.02685, 0.1192, 0.02693, 0.1192, 0.02693, 0.119, 0.02685, 0.119, 0.02724, 0.1192, 0.02717, 0.1192, 0.02717, 0.119, 0.02724, 0.1193, 0.02751, 0.1194, 0.02734])
me_plane_174.materials.append(mat_material_034)
me_plane_174.use_remesh_fix_poles = True
me_plane_174.use_remesh_preserve_attributes = False
me_plane_174.use_mirror_vertex_groups = False
me_plane_174.update()
me_plane_173 = bpy.data.meshes.new('Plane.173')
me_plane_173.from_pydata([(0.5018, 0.917, 0.2913), (0.6836, 0.917, 0.2913), (0.5018, 1.206, 0.2913), (0.6836, 1.206, 0.2913), (0.5018, 1.121, 0.08706), (0.6836, 1.121, 0.08706), (0.5018, 0.917, 0.00246), (0.6836, 0.917, 0.00246), (0.5018, 0.7128, 0.08706), (0.6836, 0.7128, 0.08706), (0.5018, 0.6282, 0.2913), (0.6836, 0.6282, 0.2913), (0.5018, 0.7128, 0.4956), (0.6836, 0.7128, 0.4956), (0.5018, 0.917, 0.5802), (0.6836, 0.917, 0.5802), (0.5018, 1.121, 0.4956), (0.6836, 1.121, 0.4956), (0.6836, 1.044, 0.1646), (0.6836, 1.096, 0.2913), (0.6836, 0.917, 0.1121), (0.6836, 0.7903, 0.1646), (0.6836, 0.7378, 0.2913), (0.6836, 0.7903, 0.418), (0.6836, 0.917, 0.4705), (0.6836, 1.044, 0.418), (0.3026, 0.917, 0.2913), (0.4844, 0.917, 0.2913), (0.3026, 1.206, 0.2913), (0.4844, 1.206, 0.2913), (0.3026, 1.121, 0.08706), (0.4844, 1.121, 0.08706), (0.3026, 0.917, 0.00246), (0.4844, 0.917, 0.00246), (0.3026, 0.7128, 0.08706), (0.4844, 0.7128, 0.08706), (0.3026, 0.6282, 0.2913), (0.4844, 0.6282, 0.2913), (0.3026, 0.7128, 0.4956), (0.4844, 0.7128, 0.4956), (0.3026, 0.917, 0.5802), (0.4844, 0.917, 0.5802), (0.3026, 1.121, 0.4956), (0.4844, 1.121, 0.4956)], [], [(0, 2, 4), (1, 18, 19), (2, 3, 5, 4), (0, 4, 6), (1, 20, 18), (4, 5, 7, 6), (0, 6, 8), (1, 21, 20), (6, 7, 9, 8), (0, 8, 10), (1, 22, 21), (8, 9, 11, 10), (0, 10, 12), (1, 23, 22), (10, 11, 13, 12), (0, 12, 14), (1, 24, 23), (12, 13, 15, 14), (0, 14, 16), (1, 25, 24), (14, 15, 17, 16), (0, 16, 2), (1, 19, 25), (16, 17, 3, 2), (19, 18, 5, 3), (18, 20, 7, 5), (20, 21, 9, 7), (21, 22, 11, 9), (22, 23, 13, 11), (23, 24, 15, 13), (24, 25, 17, 15), (25, 19, 3, 17), (26, 28, 30), (27, 31, 29), (28, 29, 31, 30), (26, 30, 32), (27, 33, 31), (30, 31, 33, 32), (26, 32, 34), (27, 35, 33), (32, 33, 35, 34), (26, 34, 36), (27, 37, 35), (34, 35, 37, 36), (26, 36, 38), (27, 39, 37), (36, 37, 39, 38), (26, 38, 40), (27, 41, 39), (38, 39, 41, 40), (26, 40, 42), (27, 43, 41), (40, 41, 43, 42), (26, 42, 28), (27, 29, 43), (42, 43, 29, 28)])
_uv = me_plane_173.uv_layers.new(name='UVMap')
_uv.uv.foreach_set('vector', [0.1147, 0.02782, 0.1143, 0.02763, 0.1145, 0.02736, 0.2493, 0.02811, 0.2496, 0.02823, 0.2495, 0.0284, 0.1213, 0.02874, 0.121, 0.02874, 0.121, 0.02838, 0.1213, 0.02838, 0.1147, 0.02782, 0.1145, 0.02736, 0.1149, 0.02736, 0.2493, 0.02811, 0.2496, 0.02799, 0.2496, 0.02823, 0.1217, 0.024, 0.122, 0.024, 0.122, 0.02436, 0.1217, 0.02436, 0.1147, 0.02782, 0.1149, 0.02736, 0.1152, 0.02763, 0.2493, 0.02811, 0.2495, 0.02782, 0.2496, 0.02799, 0.1217, 0.02436, 0.122, 0.02436, 0.122, 0.02471, 0.1217, 0.02471, 0.1147, 0.02782, 0.1152, 0.02763, 0.1152, 0.02802, 0.2493, 0.02811, 0.2492, 0.02782, 0.2495, 0.02782, 0.122, 0.02164, 0.1216, 0.02164, 0.1216, 0.02128, 0.122, 0.02128, 0.1147, 0.02782, 0.1152, 0.02802, 0.1149, 0.02829, 0.2493, 0.02811, 0.2491, 0.02799, 0.2492, 0.02782, 0.122, 0.02128, 0.1216, 0.02128, 0.1216, 0.02093, 0.122, 0.02093, 0.1147, 0.02782, 0.1149, 0.02829, 0.1145, 0.02829, 0.2493, 0.02811, 0.2491, 0.02823, 0.2491, 0.02799, 0.1218, 0.0228, 0.1214, 0.0228, 0.1214, 0.02244, 0.1218, 0.02244, 0.1147, 0.02782, 0.1145, 0.02829, 0.1143, 0.02802, 0.2493, 0.02811, 0.2492, 0.0284, 0.2491, 0.02823, 0.1218, 0.02244, 0.1214, 0.02244, 0.1214, 0.02208, 0.1218, 0.02208, 0.1147, 0.02782, 0.1143, 0.02802, 0.1143, 0.02763, 0.2493, 0.02811, 0.2495, 0.0284, 0.2492, 0.0284, 0.1213, 0.02909, 0.121, 0.02909, 0.121, 0.02874, 0.1213, 0.02874, 0.1206, 0.02547, 0.1207, 0.0253, 0.1209, 0.02537, 0.1206, 0.02565, 0.1207, 0.0253, 0.1207, 0.02506, 0.1209, 0.02498, 0.1209, 0.02537, 0.1207, 0.02506, 0.1206, 0.02489, 0.1206, 0.02471, 0.1209, 0.02498, 0.1206, 0.02489, 0.1203, 0.02489, 0.1202, 0.02471, 0.1206, 0.02471, 0.1203, 0.02489, 0.1201, 0.02506, 0.12, 0.02498, 0.1202, 0.02471, 0.1201, 0.02506, 0.1201, 0.0253, 0.12, 0.02537, 0.12, 0.02498, 0.1201, 0.0253, 0.1203, 0.02547, 0.1202, 0.02565, 0.12, 0.02537, 0.1203, 0.02547, 0.1206, 0.02547, 0.1206, 0.02565, 0.1202, 0.02565, 0.1101, 0.02782, 0.1103, 0.02735, 0.1106, 0.02763, 0.1204, 0.02331, 0.12, 0.02312, 0.1202, 0.02284, 0.1217, 0.01824, 0.1221, 0.01824, 0.1221, 0.0186, 0.1217, 0.0186, 0.1101, 0.02782, 0.1106, 0.02763, 0.1106, 0.02801, 0.1204, 0.02331, 0.12, 0.0235, 0.12, 0.02312, 0.1122, 0.02829, 0.1125, 0.02829, 0.1125, 0.02865, 0.1122, 0.02865, 0.1101, 0.02782, 0.1106, 0.02801, 0.1103, 0.02829, 0.1204, 0.02331, 0.1202, 0.02378, 0.12, 0.0235, 0.1122, 0.02865, 0.1125, 0.02865, 0.1125, 0.029, 0.1122, 0.029, 0.1101, 0.02782, 0.1103, 0.02829, 0.1099, 0.02829, 0.1204, 0.02331, 0.1206, 0.02378, 0.1202, 0.02378, 0.122, 0.02737, 0.1216, 0.02737, 0.1216, 0.02701, 0.122, 0.02701, 0.1101, 0.02782, 0.1099, 0.02829, 0.1097, 0.02801, 0.1204, 0.02331, 0.1209, 0.0235, 0.1206, 0.02378, 0.122, 0.02701, 0.1216, 0.02701, 0.1216, 0.02665, 0.122, 0.02665, 0.1101, 0.02782, 0.1097, 0.02801, 0.1097, 0.02763, 0.1204, 0.02331, 0.1209, 0.02312, 0.1209, 0.0235, 0.1217, 0.01788, 0.1214, 0.01788, 0.1214, 0.01753, 0.1217, 0.01753, 0.1101, 0.02782, 0.1097, 0.02763, 0.1099, 0.02735, 0.1204, 0.02331, 0.1206, 0.02284, 0.1209, 0.02312, 0.1217, 0.01753, 0.1214, 0.01753, 0.1214, 0.01717, 0.1217, 0.01717, 0.1101, 0.02782, 0.1099, 0.02735, 0.1103, 0.02735, 0.1204, 0.02331, 0.1202, 0.02284, 0.1206, 0.02284, 0.1217, 0.01788, 0.1221, 0.01788, 0.1221, 0.01824, 0.1217, 0.01824])
me_plane_173.materials.append(mat_material_034)
me_plane_173.use_remesh_fix_poles = True
me_plane_173.use_remesh_preserve_attributes = False
me_plane_173.use_mirror_vertex_groups = False
me_plane_173.update()
me_plane_172 = bpy.data.meshes.new('Plane.172')
me_plane_172.from_pydata([(0.3026, 1.653, 0.2913), (0.4844, 1.653, 0.2913), (0.3026, 1.942, 0.2913), (0.4844, 1.942, 0.2913), (0.3026, 1.857, 0.08706), (0.4844, 1.857, 0.08706), (0.3026, 1.653, 0.00246), (0.4844, 1.653, 0.00246), (0.3026, 1.449, 0.08706), (0.4844, 1.449, 0.08706), (0.3026, 1.364, 0.2913), (0.4844, 1.364, 0.2913), (0.3026, 1.449, 0.4956), (0.4844, 1.449, 0.4956), (0.3026, 1.653, 0.5802), (0.4844, 1.653, 0.5802), (0.3026, 1.857, 0.4956), (0.4844, 1.857, 0.4956), (0.5018, 1.653, 0.2913), (0.6836, 1.653, 0.2913), (0.5018, 1.942, 0.2913), (0.6836, 1.942, 0.2913), (0.5018, 1.857, 0.08706), (0.6836, 1.857, 0.08706), (0.5018, 1.653, 0.00246), (0.6836, 1.653, 0.00246), (0.5018, 1.449, 0.08706), (0.6836, 1.449, 0.08706), (0.5018, 1.364, 0.2913), (0.6836, 1.364, 0.2913), (0.5018, 1.449, 0.4956), (0.6836, 1.449, 0.4956), (0.5018, 1.653, 0.5802), (0.6836, 1.653, 0.5802), (0.5018, 1.857, 0.4956), (0.6836, 1.857, 0.4956), (0.6836, 1.78, 0.1646), (0.6836, 1.832, 0.2913), (0.6836, 1.653, 0.1121), (0.6836, 1.526, 0.1646), (0.6836, 1.474, 0.2913), (0.6836, 1.526, 0.418), (0.6836, 1.653, 0.4705), (0.6836, 1.78, 0.418)], [], [(0, 2, 4), (1, 5, 3), (2, 3, 5, 4), (0, 4, 6), (1, 7, 5), (4, 5, 7, 6), (0, 6, 8), (1, 9, 7), (6, 7, 9, 8), (0, 8, 10), (1, 11, 9), (8, 9, 11, 10), (0, 10, 12), (1, 13, 11), (10, 11, 13, 12), (0, 12, 14), (1, 15, 13), (12, 13, 15, 14), (0, 14, 16), (1, 17, 15), (14, 15, 17, 16), (0, 16, 2), (1, 3, 17), (16, 17, 3, 2), (18, 20, 22), (19, 36, 37), (20, 21, 23, 22), (18, 22, 24), (19, 38, 36), (22, 23, 25, 24), (18, 24, 26), (19, 39, 38), (24, 25, 27, 26), (18, 26, 28), (19, 40, 39), (26, 27, 29, 28), (18, 28, 30), (19, 41, 40), (28, 29, 31, 30), (18, 30, 32), (19, 42, 41), (30, 31, 33, 32), (18, 32, 34), (19, 43, 42), (32, 33, 35, 34), (18, 34, 20), (19, 37, 43), (34, 35, 21, 20), (37, 36, 23, 21), (36, 38, 25, 23), (38, 39, 27, 25), (39, 40, 29, 27), (40, 41, 31, 29), (41, 42, 33, 31), (42, 43, 35, 33), (43, 37, 21, 35)])
_uv = me_plane_172.uv_layers.new(name='UVMap')
_uv.uv.foreach_set('vector', [0.1092, 0.02782, 0.109, 0.02829, 0.1087, 0.02801, 0.1195, 0.02611, 0.1197, 0.02565, 0.12, 0.02592, 0.1217, 0.02038, 0.1221, 0.02038, 0.1221, 0.02074, 0.1217, 0.02074, 0.1092, 0.02782, 0.1087, 0.02801, 0.1087, 0.02763, 0.1195, 0.02611, 0.1193, 0.02565, 0.1197, 0.02565, 0.1116, 0.02829, 0.1119, 0.02829, 0.1119, 0.02865, 0.1116, 0.02865, 0.1092, 0.02782, 0.1087, 0.02763, 0.109, 0.02735, 0.1195, 0.02611, 0.119, 0.02592, 0.1193, 0.02565, 0.1116, 0.02865, 0.1119, 0.02865, 0.1119, 0.029, 0.1116, 0.029, 0.1092, 0.02782, 0.109, 0.02735, 0.1094, 0.02735, 0.1195, 0.02611, 0.119, 0.02631, 0.119, 0.02592, 0.1103, 0.029, 0.11, 0.029, 0.11, 0.02864, 0.1103, 0.02864, 0.1092, 0.02782, 0.1094, 0.02735, 0.1097, 0.02763, 0.1195, 0.02611, 0.1193, 0.02658, 0.119, 0.02631, 0.1103, 0.02864, 0.11, 0.02864, 0.11, 0.02829, 0.1103, 0.02829, 0.1092, 0.02782, 0.1097, 0.02763, 0.1097, 0.02801, 0.1195, 0.02611, 0.1197, 0.02658, 0.1193, 0.02658, 0.1219, 0.02356, 0.1216, 0.02356, 0.1216, 0.0232, 0.1219, 0.0232, 0.1092, 0.02782, 0.1097, 0.02801, 0.1094, 0.02829, 0.1195, 0.02611, 0.12, 0.02631, 0.1197, 0.02658, 0.1219, 0.0232, 0.1216, 0.0232, 0.1216, 0.02284, 0.1219, 0.02284, 0.1092, 0.02782, 0.1094, 0.02829, 0.109, 0.02829, 0.1195, 0.02611, 0.12, 0.02592, 0.12, 0.02631, 0.1217, 0.02003, 0.1221, 0.02003, 0.1221, 0.02038, 0.1217, 0.02038, 0.1181, 0.02746, 0.1176, 0.02726, 0.1179, 0.02699, 0.2484, 0.02717, 0.2481, 0.02729, 0.2481, 0.02705, 0.1218, 0.02244, 0.1221, 0.02244, 0.1221, 0.0228, 0.1218, 0.0228, 0.1181, 0.02746, 0.1179, 0.02699, 0.1182, 0.02699, 0.2484, 0.02717, 0.2483, 0.02746, 0.2481, 0.02729, 0.1112, 0.02829, 0.1116, 0.02829, 0.1116, 0.02865, 0.1112, 0.02865, 0.1181, 0.02746, 0.1182, 0.02699, 0.1185, 0.02726, 0.2484, 0.02717, 0.2485, 0.02746, 0.2483, 0.02746, 0.1112, 0.02865, 0.1116, 0.02865, 0.1116, 0.029, 0.1112, 0.029, 0.1181, 0.02746, 0.1185, 0.02726, 0.1185, 0.02765, 0.2484, 0.02717, 0.2487, 0.02729, 0.2485, 0.02746, 0.1106, 0.029, 0.1103, 0.029, 0.1103, 0.02864, 0.1106, 0.02864, 0.1181, 0.02746, 0.1185, 0.02765, 0.1182, 0.02793, 0.2484, 0.02717, 0.2487, 0.02705, 0.2487, 0.02729, 0.1106, 0.02864, 0.1103, 0.02864, 0.1103, 0.02829, 0.1106, 0.02829, 0.1181, 0.02746, 0.1182, 0.02793, 0.1179, 0.02793, 0.2484, 0.02717, 0.2485, 0.02688, 0.2487, 0.02705, 0.1217, 0.02003, 0.1214, 0.02003, 0.1214, 0.01967, 0.1217, 0.01967, 0.1181, 0.02746, 0.1179, 0.02793, 0.1176, 0.02765, 0.2484, 0.02717, 0.2483, 0.02688, 0.2485, 0.02688, 0.1217, 0.01967, 0.1214, 0.01967, 0.1214, 0.01931, 0.1217, 0.01931, 0.1181, 0.02746, 0.1176, 0.02765, 0.1176, 0.02726, 0.2484, 0.02717, 0.2481, 0.02705, 0.2483, 0.02688, 0.1218, 0.02208, 0.1221, 0.02208, 0.1221, 0.02244, 0.1218, 0.02244, 0.1192, 0.02412, 0.1192, 0.02436, 0.119, 0.02444, 0.119, 0.02405, 0.1192, 0.02436, 0.1194, 0.02453, 0.1193, 0.02471, 0.119, 0.02444, 0.1194, 0.02453, 0.1196, 0.02453, 0.1197, 0.02471, 0.1193, 0.02471, 0.1196, 0.02453, 0.1198, 0.02436, 0.12, 0.02444, 0.1197, 0.02471, 0.1198, 0.02436, 0.1198, 0.02412, 0.12, 0.02405, 0.12, 0.02444, 0.1198, 0.02412, 0.1196, 0.02395, 0.1197, 0.02378, 0.12, 0.02405, 0.1196, 0.02395, 0.1194, 0.02395, 0.1193, 0.02378, 0.1197, 0.02378, 0.1194, 0.02395, 0.1192, 0.02412, 0.119, 0.02405, 0.1193, 0.02378])
me_plane_172.materials.append(mat_material_034)
me_plane_172.use_remesh_fix_poles = True
me_plane_172.use_remesh_preserve_attributes = False
me_plane_172.use_mirror_vertex_groups = False
me_plane_172.update()
me_plane_171 = bpy.data.meshes.new('Plane.171')
me_plane_171.from_pydata([(-0.3026, 0.917, 0.2913), (-0.4844, 0.917, 0.2913), (-0.3026, 1.206, 0.2913), (-0.4844, 1.206, 0.2913), (-0.3026, 1.121, 0.08706), (-0.4844, 1.121, 0.08706), (-0.3026, 0.917, 0.00246), (-0.4844, 0.917, 0.00246), (-0.3026, 0.7128, 0.08706), (-0.4844, 0.7128, 0.08706), (-0.3026, 0.6282, 0.2913), (-0.4844, 0.6282, 0.2913), (-0.3026, 0.7128, 0.4956), (-0.4844, 0.7128, 0.4956), (-0.3026, 0.917, 0.5802), (-0.4844, 0.917, 0.5802), (-0.3026, 1.121, 0.4956), (-0.4844, 1.121, 0.4956), (-0.5018, 0.917, 0.2913), (-0.6836, 0.917, 0.2913), (-0.5018, 1.206, 0.2913), (-0.6836, 1.206, 0.2913), (-0.5018, 1.121, 0.08706), (-0.6836, 1.121, 0.08706), (-0.5018, 0.917, 0.00246), (-0.6836, 0.917, 0.00246), (-0.5018, 0.7128, 0.08706), (-0.6836, 0.7128, 0.08706), (-0.5018, 0.6282, 0.2913), (-0.6836, 0.6282, 0.2913), (-0.5018, 0.7128, 0.4956), (-0.6836, 0.7128, 0.4956), (-0.5018, 0.917, 0.5802), (-0.6836, 0.917, 0.5802), (-0.5018, 1.121, 0.4956), (-0.6836, 1.121, 0.4956), (-0.6836, 1.044, 0.1646), (-0.6836, 1.096, 0.2913), (-0.6836, 0.917, 0.1121), (-0.6836, 0.7903, 0.1646), (-0.6836, 0.7378, 0.2913), (-0.6836, 0.7903, 0.418), (-0.6836, 0.917, 0.4705), (-0.6836, 1.044, 0.418)], [], [(0, 4, 2), (1, 3, 5), (2, 4, 5, 3), (0, 6, 4), (1, 5, 7), (4, 6, 7, 5), (0, 8, 6), (1, 7, 9), (6, 8, 9, 7), (0, 10, 8), (1, 9, 11), (8, 10, 11, 9), (0, 12, 10), (1, 11, 13), (10, 12, 13, 11), (0, 14, 12), (1, 13, 15), (12, 14, 15, 13), (0, 16, 14), (1, 15, 17), (14, 16, 17, 15), (0, 2, 16), (1, 17, 3), (16, 2, 3, 17), (18, 22, 20), (19, 37, 36), (20, 22, 23, 21), (18, 24, 22), (19, 36, 38), (22, 24, 25, 23), (18, 26, 24), (19, 38, 39), (24, 26, 27, 25), (18, 28, 26), (19, 39, 40), (26, 28, 29, 27), (18, 30, 28), (19, 40, 41), (28, 30, 31, 29), (18, 32, 30), (19, 41, 42), (30, 32, 33, 31), (18, 34, 32), (19, 42, 43), (32, 34, 35, 33), (18, 20, 34), (19, 43, 37), (34, 20, 21, 35), (37, 21, 23, 36), (36, 23, 25, 38), (38, 25, 27, 39), (39, 27, 29, 40), (40, 29, 31, 41), (41, 31, 33, 42), (42, 33, 35, 43), (43, 35, 21, 37)])
_uv = me_plane_171.uv_layers.new(name='UVMap')
_uv.uv.foreach_set('vector', [0.1111, 0.02782, 0.1112, 0.02735, 0.1109, 0.02735, 0.1204, 0.02611, 0.1202, 0.02658, 0.1206, 0.02658, 0.1092, 0.02865, 0.1092, 0.029, 0.1095, 0.029, 0.1095, 0.02865, 0.1111, 0.02782, 0.1115, 0.02763, 0.1112, 0.02735, 0.1204, 0.02611, 0.1206, 0.02658, 0.1209, 0.02631, 0.1214, 0.0186, 0.1214, 0.01896, 0.1217, 0.01896, 0.1217, 0.0186, 0.1111, 0.02782, 0.1115, 0.02801, 0.1115, 0.02763, 0.1204, 0.02611, 0.1209, 0.02631, 0.1209, 0.02592, 0.1214, 0.01896, 0.1214, 0.01931, 0.1217, 0.01931, 0.1217, 0.01896, 0.1111, 0.02782, 0.1112, 0.02829, 0.1115, 0.02801, 0.1204, 0.02611, 0.1209, 0.02592, 0.1206, 0.02565, 0.1221, 0.01931, 0.1221, 0.01896, 0.1217, 0.01896, 0.1217, 0.01931, 0.1111, 0.02782, 0.1109, 0.02829, 0.1112, 0.02829, 0.1204, 0.02611, 0.1206, 0.02565, 0.1202, 0.02565, 0.1221, 0.01896, 0.1221, 0.0186, 0.1217, 0.0186, 0.1217, 0.01896, 0.1111, 0.02782, 0.1106, 0.02801, 0.1109, 0.02829, 0.1204, 0.02611, 0.1202, 0.02565, 0.12, 0.02592, 0.1161, 0.029, 0.1161, 0.02865, 0.1158, 0.02865, 0.1158, 0.029, 0.1111, 0.02782, 0.1106, 0.02763, 0.1106, 0.02801, 0.1204, 0.02611, 0.12, 0.02592, 0.12, 0.02631, 0.1161, 0.02865, 0.1161, 0.02829, 0.1158, 0.02829, 0.1158, 0.02865, 0.1111, 0.02782, 0.1109, 0.02735, 0.1106, 0.02763, 0.1204, 0.02611, 0.12, 0.02631, 0.1202, 0.02658, 0.1092, 0.02829, 0.1092, 0.02865, 0.1095, 0.02865, 0.1095, 0.02829, 0.113, 0.02782, 0.1128, 0.02735, 0.1125, 0.02763, 0.2493, 0.02998, 0.2491, 0.0301, 0.2492, 0.03027, 0.1128, 0.02865, 0.1128, 0.029, 0.1131, 0.029, 0.1131, 0.02865, 0.113, 0.02782, 0.1132, 0.02735, 0.1128, 0.02735, 0.2493, 0.02998, 0.2492, 0.03027, 0.2495, 0.03027, 0.1214, 0.01788, 0.1214, 0.01824, 0.1217, 0.01824, 0.1217, 0.01788, 0.113, 0.02782, 0.1134, 0.02763, 0.1132, 0.02735, 0.2493, 0.02998, 0.2495, 0.03027, 0.2496, 0.0301, 0.1214, 0.01824, 0.1214, 0.0186, 0.1217, 0.0186, 0.1217, 0.01824, 0.113, 0.02782, 0.1134, 0.02801, 0.1134, 0.02763, 0.2493, 0.02998, 0.2496, 0.0301, 0.2496, 0.02986, 0.1218, 0.02823, 0.1218, 0.02858, 0.1221, 0.02858, 0.1221, 0.02823, 0.113, 0.02782, 0.1132, 0.02829, 0.1134, 0.02801, 0.2493, 0.02998, 0.2496, 0.02986, 0.2495, 0.02969, 0.1218, 0.02858, 0.1218, 0.02894, 0.1221, 0.02894, 0.1221, 0.02858, 0.113, 0.02782, 0.1128, 0.02829, 0.1132, 0.02829, 0.2493, 0.02998, 0.2495, 0.02969, 0.2492, 0.02969, 0.1143, 0.02829, 0.1143, 0.02865, 0.1146, 0.02865, 0.1146, 0.02829, 0.113, 0.02782, 0.1125, 0.02801, 0.1128, 0.02829, 0.2493, 0.02998, 0.2492, 0.02969, 0.2491, 0.02986, 0.1143, 0.02865, 0.1143, 0.029, 0.1146, 0.029, 0.1146, 0.02865, 0.113, 0.02782, 0.1125, 0.02763, 0.1125, 0.02801, 0.2493, 0.02998, 0.2491, 0.02986, 0.2491, 0.0301, 0.1128, 0.02829, 0.1128, 0.02865, 0.1131, 0.02865, 0.1131, 0.02829, 0.1201, 0.02717, 0.12, 0.02724, 0.1202, 0.02751, 0.1203, 0.02734, 0.1203, 0.02734, 0.1202, 0.02751, 0.1206, 0.02751, 0.1206, 0.02734, 0.1206, 0.02734, 0.1206, 0.02751, 0.1209, 0.02724, 0.1207, 0.02717, 0.1207, 0.02717, 0.1209, 0.02724, 0.1209, 0.02685, 0.1207, 0.02693, 0.1207, 0.02693, 0.1209, 0.02685, 0.1206, 0.02658, 0.1206, 0.02676, 0.1206, 0.02676, 0.1206, 0.02658, 0.1202, 0.02658, 0.1203, 0.02676, 0.1203, 0.02676, 0.1202, 0.02658, 0.12, 0.02685, 0.1201, 0.02693, 0.1201, 0.02693, 0.12, 0.02685, 0.12, 0.02724, 0.1201, 0.02717])
me_plane_171.materials.append(mat_material_034)
me_plane_171.use_remesh_fix_poles = True
me_plane_171.use_remesh_preserve_attributes = False
me_plane_171.use_mirror_vertex_groups = False
me_plane_171.update()
me_plane_170 = bpy.data.meshes.new('Plane.170')
me_plane_170.from_pydata([(-0.3026, 1.653, 0.2913), (-0.4844, 1.653, 0.2913), (-0.3026, 1.942, 0.2913), (-0.4844, 1.942, 0.2913), (-0.3026, 1.857, 0.08706), (-0.4844, 1.857, 0.08706), (-0.3026, 1.653, 0.00246), (-0.4844, 1.653, 0.00246), (-0.3026, 1.449, 0.08706), (-0.4844, 1.449, 0.08706), (-0.3026, 1.364, 0.2913), (-0.4844, 1.364, 0.2913), (-0.3026, 1.449, 0.4956), (-0.4844, 1.449, 0.4956), (-0.3026, 1.653, 0.5802), (-0.4844, 1.653, 0.5802), (-0.3026, 1.857, 0.4956), (-0.4844, 1.857, 0.4956), (-0.5018, 1.653, 0.2913), (-0.6836, 1.653, 0.2913), (-0.5018, 1.942, 0.2913), (-0.6836, 1.942, 0.2913), (-0.5018, 1.857, 0.08706), (-0.6836, 1.857, 0.08706), (-0.5018, 1.653, 0.00246), (-0.6836, 1.653, 0.00246), (-0.5018, 1.449, 0.08706), (-0.6836, 1.449, 0.08706), (-0.5018, 1.364, 0.2913), (-0.6836, 1.364, 0.2913), (-0.5018, 1.449, 0.4956), (-0.6836, 1.449, 0.4956), (-0.5018, 1.653, 0.5802), (-0.6836, 1.653, 0.5802), (-0.5018, 1.857, 0.4956), (-0.6836, 1.857, 0.4956), (-0.6836, 1.78, 0.1646), (-0.6836, 1.832, 0.2913), (-0.6836, 1.653, 0.1121), (-0.6836, 1.526, 0.1646), (-0.6836, 1.474, 0.2913), (-0.6836, 1.526, 0.418), (-0.6836, 1.653, 0.4705), (-0.6836, 1.78, 0.418)], [], [(0, 4, 2), (1, 3, 5), (2, 4, 5, 3), (0, 6, 4), (1, 5, 7), (4, 6, 7, 5), (0, 8, 6), (1, 7, 9), (6, 8, 9, 7), (0, 10, 8), (1, 9, 11), (8, 10, 11, 9), (0, 12, 10), (1, 11, 13), (10, 12, 13, 11), (0, 14, 12), (1, 13, 15), (12, 14, 15, 13), (0, 16, 14), (1, 15, 17), (14, 16, 17, 15), (0, 2, 16), (1, 17, 3), (16, 2, 3, 17), (18, 22, 20), (19, 37, 36), (20, 22, 23, 21), (18, 24, 22), (19, 36, 38), (22, 24, 25, 23), (18, 26, 24), (19, 38, 39), (24, 26, 27, 25), (18, 28, 26), (19, 39, 40), (26, 28, 29, 27), (18, 30, 28), (19, 40, 41), (28, 30, 31, 29), (18, 32, 30), (19, 41, 42), (30, 32, 33, 31), (18, 34, 32), (19, 42, 43), (32, 34, 35, 33), (18, 20, 34), (19, 43, 37), (34, 20, 21, 35), (37, 21, 23, 36), (36, 23, 25, 38), (38, 25, 27, 39), (39, 27, 29, 40), (40, 29, 31, 41), (41, 31, 33, 42), (42, 33, 35, 43), (43, 35, 21, 37)])
_uv = me_plane_170.uv_layers.new(name='UVMap')
_uv.uv.foreach_set('vector', [0.1171, 0.02746, 0.1176, 0.02726, 0.1173, 0.02699, 0.1195, 0.02331, 0.12, 0.02312, 0.1197, 0.02284, 0.1106, 0.02865, 0.1106, 0.029, 0.1109, 0.029, 0.1109, 0.02865, 0.1171, 0.02746, 0.1176, 0.02765, 0.1176, 0.02726, 0.1195, 0.02331, 0.1197, 0.02284, 0.1193, 0.02284, 0.1214, 0.02003, 0.1214, 0.02039, 0.1217, 0.02039, 0.1217, 0.02003, 0.1171, 0.02746, 0.1173, 0.02793, 0.1176, 0.02765, 0.1195, 0.02331, 0.1193, 0.02284, 0.119, 0.02312, 0.1214, 0.02039, 0.1214, 0.02074, 0.1217, 0.02074, 0.1217, 0.02039, 0.1171, 0.02746, 0.1169, 0.02793, 0.1173, 0.02793, 0.1195, 0.02331, 0.119, 0.02312, 0.119, 0.0235, 0.1221, 0.02823, 0.1221, 0.02787, 0.1218, 0.02787, 0.1218, 0.02823, 0.1171, 0.02746, 0.1167, 0.02765, 0.1169, 0.02793, 0.1195, 0.02331, 0.119, 0.0235, 0.1193, 0.02378, 0.1221, 0.02787, 0.1221, 0.02751, 0.1218, 0.02751, 0.1218, 0.02787, 0.1171, 0.02746, 0.1167, 0.02726, 0.1167, 0.02765, 0.1195, 0.02331, 0.1193, 0.02378, 0.1197, 0.02378, 0.1146, 0.02829, 0.1146, 0.02865, 0.1149, 0.02865, 0.1149, 0.02829, 0.1171, 0.02746, 0.1169, 0.02699, 0.1167, 0.02726, 0.1195, 0.02331, 0.1197, 0.02378, 0.12, 0.0235, 0.1146, 0.02865, 0.1146, 0.029, 0.1149, 0.029, 0.1149, 0.02865, 0.1171, 0.02746, 0.1173, 0.02699, 0.1169, 0.02699, 0.1195, 0.02331, 0.12, 0.0235, 0.12, 0.02312, 0.1106, 0.02829, 0.1106, 0.02865, 0.1109, 0.02865, 0.1109, 0.02829, 0.1205, 0.02233, 0.1203, 0.02279, 0.1207, 0.02279, 0.2494, 0.02432, 0.2497, 0.02444, 0.2497, 0.0242, 0.1109, 0.02865, 0.1109, 0.029, 0.1112, 0.029, 0.1112, 0.02865, 0.1205, 0.02233, 0.12, 0.02252, 0.1203, 0.02279, 0.2494, 0.02432, 0.2497, 0.0242, 0.2495, 0.02403, 0.1214, 0.02823, 0.1214, 0.02859, 0.1218, 0.02859, 0.1218, 0.02823, 0.1205, 0.02233, 0.12, 0.02213, 0.12, 0.02252, 0.2494, 0.02432, 0.2495, 0.02403, 0.2492, 0.02403, 0.1214, 0.02859, 0.1214, 0.02894, 0.1218, 0.02894, 0.1218, 0.02859, 0.1205, 0.02233, 0.1203, 0.02186, 0.12, 0.02213, 0.2494, 0.02432, 0.2492, 0.02403, 0.2491, 0.0242, 0.1221, 0.01788, 0.1221, 0.01753, 0.1217, 0.01753, 0.1217, 0.01788, 0.1205, 0.02233, 0.1207, 0.02186, 0.1203, 0.02186, 0.2494, 0.02432, 0.2491, 0.0242, 0.2491, 0.02444, 0.1221, 0.01753, 0.1221, 0.01717, 0.1217, 0.01717, 0.1217, 0.01753, 0.1205, 0.02233, 0.1209, 0.02213, 0.1207, 0.02186, 0.2494, 0.02432, 0.2491, 0.02444, 0.2492, 0.02461, 0.1119, 0.02829, 0.1119, 0.02865, 0.1122, 0.02865, 0.1122, 0.02829, 0.1205, 0.02233, 0.1209, 0.02252, 0.1209, 0.02213, 0.2494, 0.02432, 0.2492, 0.02461, 0.2495, 0.02461, 0.1119, 0.02865, 0.1119, 0.029, 0.1122, 0.029, 0.1122, 0.02865, 0.1205, 0.02233, 0.1207, 0.02279, 0.1209, 0.02252, 0.2494, 0.02432, 0.2495, 0.02461, 0.2497, 0.02444, 0.1109, 0.02829, 0.1109, 0.02865, 0.1112, 0.02865, 0.1112, 0.02829, 0.1207, 0.02151, 0.1209, 0.02159, 0.1209, 0.0212, 0.1207, 0.02127, 0.1207, 0.02127, 0.1209, 0.0212, 0.1207, 0.02093, 0.1206, 0.0211, 0.1206, 0.0211, 0.1207, 0.02093, 0.1203, 0.02093, 0.1203, 0.0211, 0.1203, 0.0211, 0.1203, 0.02093, 0.12, 0.0212, 0.1202, 0.02127, 0.1202, 0.02127, 0.12, 0.0212, 0.12, 0.02159, 0.1202, 0.02151, 0.1202, 0.02151, 0.12, 0.02159, 0.1203, 0.02186, 0.1203, 0.02168, 0.1203, 0.02168, 0.1203, 0.02186, 0.1207, 0.02186, 0.1206, 0.02168, 0.1206, 0.02168, 0.1207, 0.02186, 0.1209, 0.02159, 0.1207, 0.02151])
me_plane_170.materials.append(mat_material_034)
me_plane_170.use_remesh_fix_poles = True
me_plane_170.use_remesh_preserve_attributes = False
me_plane_170.use_mirror_vertex_groups = False
me_plane_170.update()

# ---- objects
ob_coach_01_red = bpy.data.objects.new('Coach_01_Red', me_plane_176)
ob_wheel_fl = bpy.data.objects.new('Wheel_FL', me_plane_175)
ob_wheel_fr = bpy.data.objects.new('Wheel_FR', me_plane_174)
ob_wheel_rl1 = bpy.data.objects.new('Wheel_RL1', me_plane_173)
ob_wheel_rl2 = bpy.data.objects.new('Wheel_RL2', me_plane_172)
ob_wheel_rr1 = bpy.data.objects.new('Wheel_RR1', me_plane_171)
ob_wheel_rr2 = bpy.data.objects.new('Wheel_RR2', me_plane_170)

# ---- transforms, parenting, visibility, modifiers, constraints
ob_coach_01_red.location = (0.0, 0.0, 0.0)
ob_coach_01_red.lineart.crease_threshold = 0.0
ob_wheel_fl.parent = ob_coach_01_red
ob_wheel_fl.location = (0.0, 0.0, 0.0)
ob_wheel_fl.lineart.crease_threshold = 0.0
ob_wheel_fr.parent = ob_coach_01_red
ob_wheel_fr.location = (0.0, 0.0, 0.0)
ob_wheel_fr.lineart.crease_threshold = 0.0
ob_wheel_rl1.parent = ob_coach_01_red
ob_wheel_rl1.location = (0.0, 0.0, 0.0)
ob_wheel_rl1.lineart.crease_threshold = 0.0
ob_wheel_rl2.parent = ob_coach_01_red
ob_wheel_rl2.location = (0.0, 0.0, 0.0)
ob_wheel_rl2.lineart.crease_threshold = 0.0
ob_wheel_rr1.parent = ob_coach_01_red
ob_wheel_rr1.location = (0.0, 0.0, 0.0)
ob_wheel_rr1.lineart.crease_threshold = 0.0
ob_wheel_rr2.parent = ob_coach_01_red
ob_wheel_rr2.location = (0.0, 0.0, 0.0)
ob_wheel_rr2.lineart.crease_threshold = 0.0

# ---- collection membership
col_collection.objects.link(ob_coach_01_red)
col_collection.objects.link(ob_wheel_fl)
col_collection.objects.link(ob_wheel_fr)
col_collection.objects.link(ob_wheel_rl1)
col_collection.objects.link(ob_wheel_rl2)
col_collection.objects.link(ob_wheel_rr1)
col_collection.objects.link(ob_wheel_rr2)

# ---- scene / render settings (as saved in the file)
scene.frame_start = 1; scene.frame_end = 250; scene.frame_set(3)
scene.render.engine = 'BLENDER_EEVEE_NEXT'
scene.cycles.use_denoising = False
scene.cycles.samples = 128
scene.cycles.sampling_pattern = 'TABULATED_SOBOL'
scene.cycles.use_adaptive_sampling = False
scene.cycles.use_light_tree = False
scene.view_settings.view_transform = 'Filmic'
bpy.context.view_layer.update()

# ---- added for rendering (the .blend has no active camera and no usable light): camera, sun
cam_auto = bpy.data.cameras.new('AutoCamera')
cam_auto.lens = 50.0
cam_auto.sensor_width = 36.0
cam_auto.clip_end = 1000.0
ob_auto_camera = bpy.data.objects.new('AutoCamera', cam_auto)
scene.collection.objects.link(ob_auto_camera)
ob_auto_camera.location = (6.62223, -8.07485, 6.25239)
ob_auto_camera.rotation_euler = (1.09748, -7.21219e-08, 0.694738)
scene.camera = ob_auto_camera
light_auto_sun = bpy.data.lights.new('AutoSun', 'SUN')
light_auto_sun.energy = 3.0
light_auto_sun.angle = 0.0523599
ob_auto_sun = bpy.data.objects.new('AutoSun', light_auto_sun)
scene.collection.objects.link(ob_auto_sun)
ob_auto_sun.rotation_euler = (0.872665, 0.174533, 0.523599)
bpy.context.view_layer.update()
